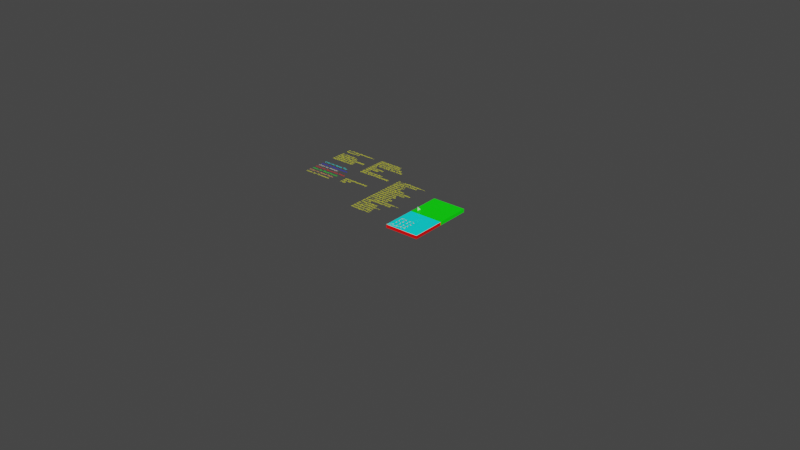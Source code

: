 # Source: DrillCycle.blend  (saved by Blender 3.4.6; exported with 4.5.12 LTS)
import bpy
from mathutils import Matrix  # noqa: F401  (used for matrix-valued properties, if any)

bpy.ops.wm.read_factory_settings(use_empty=True)
scene = bpy.context.scene
scene.name = 'Scene'

# ---- collections
col_collection_0_globals = bpy.data.collections.new('Collection 0 Globals'); scene.collection.children.link(col_collection_0_globals)
col_collection_out = bpy.data.collections.new('Collection Out'); col_collection_0_globals.children.link(col_collection_out)
col_collection_2 = bpy.data.collections.new('Collection 2'); scene.collection.children.link(col_collection_2)

# ---- materials (node trees are filled in below, after node groups)
mat_color4resultpaths = bpy.data.materials.new('Color4ResultPaths')
mat_color4resultpaths.use_transparent_shadow = False
mat_yellow = bpy.data.materials.new('Yellow')
mat_yellow.use_transparent_shadow = False
mat_color4parameters = bpy.data.materials.new('Color4Parameters')
mat_color4parameters.use_transparent_shadow = False
mat_color4pockets = bpy.data.materials.new('Color4Pockets')
mat_color4pockets.use_transparent_shadow = False
mat_color4resultbottom = bpy.data.materials.new('Color4ResultBottom')
mat_color4resultbottom.use_transparent_shadow = False
mat_color4resultsidewalls = bpy.data.materials.new('Color4ResultSideWalls')
mat_color4resultsidewalls.use_transparent_shadow = False
mat_color4resulttop = bpy.data.materials.new('Color4ResultTop')
mat_color4resulttop.use_transparent_shadow = False
mat_color4blank = bpy.data.materials.new('Color4Blank')
mat_color4blank.use_transparent_shadow = False

# ---- material node trees
mat_color4resultpaths.use_nodes = True; mat_color4resultpaths.node_tree.nodes.clear()
_N = mat_color4resultpaths.node_tree.nodes; _L = mat_color4resultpaths.node_tree.links
n0 = _N.new('ShaderNodeBsdfPrincipled'); n0.name = 'Principled BSDF'; n0.location = (10, 300)
n0.distribution = 'GGX'
n0.subsurface_method = 'BURLEY'
n0.inputs[0].default_value = (1.0, 0.453, 0.1303, 1.0)
n0.inputs[3].default_value = 1.45
n0.inputs[27].default_value = (0.0, 0.0, 0.0, 1.0)
n0.inputs[28].default_value = 1.0
n1 = _N.new('ShaderNodeOutputMaterial'); n1.name = 'Material Output'; n1.location = (300, 300)
_L.new(n0.outputs[0], n1.inputs[0])
n1.is_active_output = True
mat_yellow.use_nodes = True; mat_yellow.node_tree.nodes.clear()
_N = mat_yellow.node_tree.nodes; _L = mat_yellow.node_tree.links
n0 = _N.new('ShaderNodeOutputMaterial'); n0.name = 'Material Output'; n0.location = (300, 300)
n1 = _N.new('ShaderNodeBsdfPrincipled'); n1.name = 'Principled BSDF'; n1.location = (10, 300)
n1.distribution = 'GGX'
n1.subsurface_method = 'BURLEY'
n1.inputs[0].default_value = (1.0, 1.0, 0.0, 1.0)
n1.inputs[3].default_value = 1.45
n1.inputs[27].default_value = (0.0, 0.0, 0.0, 1.0)
n1.inputs[28].default_value = 1.0
_L.new(n1.outputs[0], n0.inputs[0])
n0.is_active_output = True
mat_color4parameters.use_nodes = True; mat_color4parameters.node_tree.nodes.clear()
_N = mat_color4parameters.node_tree.nodes; _L = mat_color4parameters.node_tree.links
n0 = _N.new('ShaderNodeBsdfPrincipled'); n0.name = 'Principled BSDF'; n0.location = (10, 300)
n0.distribution = 'GGX'
n0.subsurface_method = 'BURLEY'
n0.inputs[0].default_value = (1.0, 1.0, 0.009789, 1.0)
n0.inputs[3].default_value = 1.45
n0.inputs[27].default_value = (0.0, 0.0, 0.0, 1.0)
n0.inputs[28].default_value = 1.0
n1 = _N.new('ShaderNodeOutputMaterial'); n1.name = 'Material Output'; n1.location = (300, 300)
_L.new(n0.outputs[0], n1.inputs[0])
n1.is_active_output = True
mat_color4pockets.use_nodes = True; mat_color4pockets.node_tree.nodes.clear()
_N = mat_color4pockets.node_tree.nodes; _L = mat_color4pockets.node_tree.links
n0 = _N.new('ShaderNodeBsdfPrincipled'); n0.name = 'Principled BSDF'; n0.location = (10, 300)
n0.distribution = 'GGX'
n0.subsurface_method = 'BURLEY'
n0.inputs[3].default_value = 1.45
n0.inputs[27].default_value = (0.0, 0.0, 0.0, 1.0)
n0.inputs[28].default_value = 1.0
n1 = _N.new('ShaderNodeOutputMaterial'); n1.name = 'Material Output'; n1.location = (300, 300)
_L.new(n0.outputs[0], n1.inputs[0])
n1.is_active_output = True
mat_color4resultbottom.use_nodes = True; mat_color4resultbottom.node_tree.nodes.clear()
_N = mat_color4resultbottom.node_tree.nodes; _L = mat_color4resultbottom.node_tree.links
n0 = _N.new('ShaderNodeBsdfPrincipled'); n0.name = 'Principled BSDF'; n0.location = (10, 300)
n0.distribution = 'GGX'
n0.subsurface_method = 'BURLEY'
n0.inputs[0].default_value = (0.0, 0.0, 1.0, 1.0)
n0.inputs[3].default_value = 1.45
n0.inputs[27].default_value = (0.0, 0.0, 0.0, 1.0)
n0.inputs[28].default_value = 1.0
n1 = _N.new('ShaderNodeOutputMaterial'); n1.name = 'Material Output'; n1.location = (300, 300)
_L.new(n0.outputs[0], n1.inputs[0])
n1.is_active_output = True
mat_color4resultsidewalls.use_nodes = True; mat_color4resultsidewalls.node_tree.nodes.clear()
_N = mat_color4resultsidewalls.node_tree.nodes; _L = mat_color4resultsidewalls.node_tree.links
n0 = _N.new('ShaderNodeBsdfPrincipled'); n0.name = 'Principled BSDF'; n0.location = (10, 300)
n0.distribution = 'GGX'
n0.subsurface_method = 'BURLEY'
n0.inputs[0].default_value = (1.0, 0.0, 0.0, 1.0)
n0.inputs[3].default_value = 1.45
n0.inputs[27].default_value = (0.0, 0.0, 0.0, 1.0)
n0.inputs[28].default_value = 1.0
n1 = _N.new('ShaderNodeOutputMaterial'); n1.name = 'Material Output'; n1.location = (300, 300)
_L.new(n0.outputs[0], n1.inputs[0])
n1.is_active_output = True
mat_color4resulttop.use_nodes = True; mat_color4resulttop.node_tree.nodes.clear()
_N = mat_color4resulttop.node_tree.nodes; _L = mat_color4resulttop.node_tree.links
n0 = _N.new('ShaderNodeBsdfPrincipled'); n0.name = 'Principled BSDF'; n0.location = (10, 300)
n0.distribution = 'GGX'
n0.subsurface_method = 'BURLEY'
n0.inputs[0].default_value = (0.0, 1.0, 0.9929, 1.0)
n0.inputs[3].default_value = 1.45
n0.inputs[27].default_value = (0.0, 0.0, 0.0, 1.0)
n0.inputs[28].default_value = 1.0
n1 = _N.new('ShaderNodeOutputMaterial'); n1.name = 'Material Output'; n1.location = (300, 300)
_L.new(n0.outputs[0], n1.inputs[0])
n1.is_active_output = True
mat_color4blank.use_nodes = True; mat_color4blank.node_tree.nodes.clear()
_N = mat_color4blank.node_tree.nodes; _L = mat_color4blank.node_tree.links
n0 = _N.new('ShaderNodeBsdfPrincipled'); n0.name = 'Principled BSDF'; n0.location = (10, 300)
n0.distribution = 'GGX'
n0.subsurface_method = 'BURLEY'
n0.inputs[0].default_value = (0.0, 1.0, 0.0, 1.0)
n0.inputs[3].default_value = 1.45
n0.inputs[27].default_value = (0.0, 0.0, 0.0, 1.0)
n0.inputs[28].default_value = 1.0
n1 = _N.new('ShaderNodeOutputMaterial'); n1.name = 'Material Output'; n1.location = (300, 300)
_L.new(n0.outputs[0], n1.inputs[0])
n1.is_active_output = True

# ---- world
world_world = bpy.data.worlds.new('World'); scene.world = world_world
world_world.use_nodes = True; world_world.node_tree.nodes.clear()
_N = world_world.node_tree.nodes; _L = world_world.node_tree.links
n0 = _N.new('ShaderNodeOutputWorld'); n0.name = 'World Output'; n0.location = (300, 300)
n1 = _N.new('ShaderNodeBackground'); n1.name = 'Background'; n1.location = (10, 300)
n1.inputs[0].default_value = (0.05088, 0.05088, 0.05088, 1.0)
_L.new(n1.outputs[0], n0.inputs[0])
n0.is_active_output = True
world_world.color = (0.05088, 0.05088, 0.05088)
world_world.use_sun_shadow = False
world_world.sun_shadow_jitter_overblur = 0.0

# ---- meshes
me_cube_003 = bpy.data.meshes.new('Cube.003')
me_cube_003.from_pydata([(0.2032, 0.2032, 0.0), (0.2032, 0.0, 0.0), (1.27e-08, 0.2032, 0.0), (1.27e-08, 0.0, 0.0), (0.2032, 0.2032, -0.01905), (0.2032, 0.0, -0.01905), (1.27e-08, 0.2032, -0.01905), (1.27e-08, 0.0, -0.01905)], [], [(0, 2, 3, 1), (4, 5, 7, 6), (2, 6, 7, 3), (3, 7, 5, 1), (0, 4, 6, 2), (1, 5, 4, 0)])
_uv = me_cube_003.uv_layers.new(name='UVMap')
_uv.uv.foreach_set('vector', [0.625, 0.5, 0.875, 0.5, 0.875, 0.75, 0.625, 0.75, 0.625, 0.5, 0.625, 0.75, 0.875, 0.75, 0.875, 0.5, 0.875, 0.5, 0.875, 0.5, 0.875, 0.75, 0.875, 0.75, 0.875, 0.75, 0.875, 0.75, 0.625, 0.75, 0.625, 0.75, 0.625, 0.5, 0.625, 0.5, 0.875, 0.5, 0.875, 0.5, 0.625, 0.75, 0.625, 0.75, 0.625, 0.5, 0.625, 0.5])
me_cube_003.materials.append(mat_color4blank)
me_cube_003.use_remesh_preserve_volume = False
me_cube_003.use_remesh_preserve_attributes = False
me_cube_003.use_mirror_vertex_groups = False
me_cube_003.update()
me_test_mesh_013 = bpy.data.meshes.new('Test_Mesh.013')
me_test_mesh_013.from_pydata([(0.08287, 0.2032, 0.0), (0.07632, 0.2032, 0.0), (0.07192, 0.1868, 0.0), (0.08826, 0.0, 0.0), (0.1006, 0.0, 0.0), (0.07721, 0.1071, 0.0), (0.07876, 0.1086, 0.0), (0.04992, 0.1047, 0.0), (0.05227, 0.08215, 0.0), (0.05428, 0.1051, 0.0), (0.04761, 0.07749, 0.0), (0.05393, 0.101, 0.0), (0.05418, 0.104, 0.0), (0.05108, 0.1048, 0.0), (0.04255, 0.07643, 0.0), (0.04694, 0.07682, 0.0), (0.05378, 0.1005, 0.0), (0.05414, 0.1035, 0.0), (0.05189, 0.1046, 0.0), (0.05355, 0.1, 0.0), (0.04564, 0.08872, 0.0), (0.04234, 0.07641, 0.0), (0.05411, 0.1031, 0.0), (0.05239, 0.1043, 0.0), (0.05323, 0.09956, 0.0), (0.04683, 0.09316, 0.0), (0.05408, 0.1028, 0.0), (0.05284, 0.104, 0.0), (0.05284, 0.09917, 0.0), (0.04742, 0.09538, 0.0), (0.05405, 0.1025, 0.0), (0.05323, 0.1036, 0.0), (0.05239, 0.09885, 0.0), (0.04778, 0.0967, 0.0), (0.05402, 0.1022, 0.0), (0.05355, 0.1032, 0.0), (0.054, 0.1019, 0.0), (0.05378, 0.1027, 0.0), (0.05398, 0.1016, 0.0), (0.05393, 0.1022, 0.0), (0.05013, 0.0978, 0.0), (0.04851, 0.09942, 0.0), (0.05135, 0.1047, 0.0), (0.0508, 0.1048, 0.0), (0.04985, 0.09807, 0.0), (0.05189, 0.09862, 0.0), (0.04961, 0.09832, 0.0), (0.05135, 0.09847, 0.0), (0.04938, 0.09855, 0.0), (0.0508, 0.09843, 0.0), (0.04916, 0.09876, 0.0), (0.05025, 0.09847, 0.0), (0.04896, 0.09897, 0.0), (0.04971, 0.09862, 0.0), (0.05025, 0.1047, 0.0), (0.04991, 0.1046, 0.0), (0.04876, 0.09917, 0.0), (0.04921, 0.09885, 0.0), (0.06917, 0.09904, 0.0), (0.05013, 0.08, 0.0), (0.05538, 0.07755, 0.0), (0.08128, 0.07982, 0.0), (0.07968, 0.09812, 0.0), (0.05239, 0.07895, 0.0), (0.05449, 0.07748, 0.0), (0.05284, 0.07863, 0.0), (0.05404, 0.07744, 0.0), (0.05323, 0.07824, 0.0), (0.05381, 0.07742, 0.0), (0.05355, 0.07779, 0.0), (0.05373, 0.07741, 0.0), (0.05013, 0.08, 0.0), (0.04694, 0.07682, 0.0), (0.05048, 0.07984, 0.0), (0.04876, 0.07863, 0.0), (0.0508, 0.07969, 0.0), (0.04921, 0.07895, 0.0), (0.05109, 0.07955, 0.0), (0.04971, 0.07918, 0.0), (0.05137, 0.07942, 0.0), (0.05025, 0.07933, 0.0), (0.05163, 0.0793, 0.0), (0.0508, 0.07937, 0.0), (0.05189, 0.07918, 0.0), (0.05135, 0.07933, 0.0), (0.04796, 0.07784, 0.0), (0.04771, 0.07688, 0.0), (0.04817, 0.07804, 0.0), (0.04782, 0.07729, 0.0), (0.04837, 0.07824, 0.0), (0.04805, 0.07779, 0.0), (0.07416, 0.104, 0.0), (0.07887, 0.1073, 0.0), (0.07009, 0.09996, 0.0), (0.07565, 0.09847, 0.0), (0.07461, 0.1043, 0.0), (0.07896, 0.1064, 0.0), (0.07077, 0.1006, 0.0), (0.07511, 0.09862, 0.0), (0.07511, 0.1046, 0.0), (0.07902, 0.1056, 0.0), (0.0713, 0.1012, 0.0), (0.07461, 0.09885, 0.0), (0.07565, 0.1047, 0.0), (0.07908, 0.105, 0.0), (0.07173, 0.1016, 0.0), (0.07416, 0.09917, 0.0), (0.07908, 0.09817, 0.0), (0.07937, 0.1016, 0.0), (0.0762, 0.1048, 0.0), (0.07912, 0.1045, 0.0), (0.07209, 0.102, 0.0), (0.07377, 0.09956, 0.0), (0.07857, 0.09822, 0.0), (0.07933, 0.101, 0.0), (0.07675, 0.1047, 0.0), (0.07916, 0.1041, 0.0), (0.0724, 0.1023, 0.0), (0.07345, 0.1, 0.0), (0.07813, 0.09826, 0.0), (0.07918, 0.1005, 0.0), (0.07729, 0.1046, 0.0), (0.07919, 0.1037, 0.0), (0.07267, 0.1025, 0.0), (0.07322, 0.1005, 0.0), (0.07774, 0.09829, 0.0), (0.07895, 0.1, 0.0), (0.07779, 0.1043, 0.0), (0.07922, 0.1033, 0.0), (0.07292, 0.1028, 0.0), (0.07307, 0.101, 0.0), (0.07739, 0.09832, 0.0), (0.07863, 0.09956, 0.0), (0.07824, 0.104, 0.0), (0.07925, 0.103, 0.0), (0.07315, 0.103, 0.0), (0.07303, 0.1016, 0.0), (0.07707, 0.09835, 0.0), (0.07824, 0.09917, 0.0), (0.07863, 0.1036, 0.0), (0.07928, 0.1027, 0.0), (0.07336, 0.1032, 0.0), (0.07307, 0.1022, 0.0), (0.07677, 0.09838, 0.0), (0.07779, 0.09885, 0.0), (0.07895, 0.1032, 0.0), (0.0793, 0.1024, 0.0), (0.07357, 0.1034, 0.0), (0.07322, 0.1027, 0.0), (0.07648, 0.0984, 0.0), (0.07729, 0.09862, 0.0), (0.07918, 0.1027, 0.0), (0.07933, 0.1022, 0.0), (0.07377, 0.1036, 0.0), (0.07345, 0.1032, 0.0), (0.0762, 0.09843, 0.0), (0.07675, 0.09847, 0.0), (0.05824, 0.03067, 0.0), (0.06701, 0.04318, 0.0), (0.03569, 0.05157, 0.0), (0.02791, 0.02254, 0.0), (0.05717, 0.02913, 0.0), (0.05025, 0.02853, 0.0), (0.05643, 0.02808, 0.0), (0.0508, 0.02857, 0.0), (0.05589, 0.02731, 0.0), (0.05135, 0.02853, 0.0), (0.05547, 0.02671, 0.0), (0.05189, 0.02838, 0.0), (0.05513, 0.02623, 0.0), (0.05239, 0.02815, 0.0), (0.05485, 0.02582, 0.0), (0.05284, 0.02783, 0.0), (0.05461, 0.02548, 0.0), (0.05323, 0.02744, 0.0), (0.04317, 0.009141, 0.0), (0.04822, 0.02798, 0.0), (0.02187, 0.0, 0.0), (0.03677, 0.0, 0.0), (0.0544, 0.02517, 0.0), (0.05355, 0.02699, 0.0), (0.04782, 0.02649, 0.0), (0.04856, 0.02807, 0.0), (0.04805, 0.02699, 0.0), (0.04887, 0.02816, 0.0), (0.04837, 0.02744, 0.0), (0.04916, 0.02824, 0.0), (0.04876, 0.02783, 0.0), (0.04944, 0.02831, 0.0), (0.04921, 0.02815, 0.0), (0.04971, 0.02838, 0.0), (0.04706, 0.02366, 0.0), (0.05179, 0.02145, 0.0), (0.04717, 0.02408, 0.0), (0.04921, 0.02265, 0.0), (0.04727, 0.02445, 0.0), (0.04876, 0.02297, 0.0), (0.05389, 0.02446, 0.0), (0.05402, 0.02597, 0.0), (0.04736, 0.02479, 0.0), (0.04837, 0.02336, 0.0), (0.05378, 0.02429, 0.0), (0.05393, 0.02485, 0.0), (0.04745, 0.02511, 0.0), (0.04805, 0.02381, 0.0), (0.05376, 0.02427, 0.0), (0.05378, 0.02431, 0.0), (0.04753, 0.0254, 0.0), (0.04782, 0.02431, 0.0), (0.0476, 0.02568, 0.0), (0.04767, 0.02485, 0.0), (0.05147, 0.0216, 0.0), (0.05287, 0.023, 0.0), (0.04767, 0.02595, 0.0), (0.04763, 0.0254, 0.0), (0.05112, 0.02176, 0.0), (0.05284, 0.02297, 0.0), (0.0508, 0.02191, 0.0), (0.05239, 0.02265, 0.0), (0.05051, 0.02205, 0.0), (0.05189, 0.02242, 0.0), (0.054, 0.02568, 0.0), (0.05378, 0.02649, 0.0), (0.05023, 0.02218, 0.0), (0.05135, 0.02227, 0.0), (0.05398, 0.0254, 0.0), (0.05393, 0.02595, 0.0), (0.04997, 0.0223, 0.0), (0.0508, 0.02222, 0.0), (0.04971, 0.02242, 0.0), (0.05025, 0.02227, 0.0), (0.04159, 0.04999, 0.0), (0.08001, 0.06791, 0.0), (0.07296, 0.07496, 0.0), (0.04121, 0.07219, 0.0), (0.04332, 0.0508, 0.0), (0.04971, 0.04782, 0.0), (0.04971, 0.05378, 0.0), (0.08014, 0.06193, 0.0), (0.08254, 0.06537, 0.0), (0.08254, 0.06538, 0.0), (0.0445, 0.05135, 0.0), (0.04921, 0.04805, 0.0), (0.05025, 0.05393, 0.0), (0.07611, 0.05619, 0.0), (0.04537, 0.05176, 0.0), (0.04876, 0.04837, 0.0), (0.05428, 0.05428, 0.0), (0.05362, 0.04677, 0.0), (0.05423, 0.05368, 0.0), (0.0508, 0.05398, 0.0), (0.04605, 0.05207, 0.0), (0.04837, 0.04876, 0.0), (0.05393, 0.05025, 0.0), (0.05304, 0.04693, 0.0), (0.05418, 0.05317, 0.0), (0.05135, 0.05393, 0.0), (0.0466, 0.05233, 0.0), (0.04805, 0.04921, 0.0), (0.05378, 0.04971, 0.0), (0.05254, 0.04706, 0.0), (0.05414, 0.05273, 0.0), (0.05189, 0.05378, 0.0), (0.04706, 0.05254, 0.0), (0.04782, 0.04971, 0.0), (0.05355, 0.04921, 0.0), (0.05212, 0.04717, 0.0), (0.05411, 0.05234, 0.0), (0.05239, 0.05355, 0.0), (0.04746, 0.05273, 0.0), (0.04767, 0.05025, 0.0), (0.05323, 0.04876, 0.0), (0.05175, 0.04727, 0.0), (0.05408, 0.05199, 0.0), (0.05284, 0.05323, 0.0), (0.04781, 0.05289, 0.0), (0.04763, 0.0508, 0.0), (0.05284, 0.04837, 0.0), (0.05141, 0.04736, 0.0), (0.05405, 0.05167, 0.0), (0.05323, 0.05284, 0.0), (0.04813, 0.05304, 0.0), (0.04767, 0.05135, 0.0), (0.05239, 0.04805, 0.0), (0.05109, 0.04745, 0.0), (0.05402, 0.05137, 0.0), (0.05355, 0.05239, 0.0), (0.04842, 0.05318, 0.0), (0.04782, 0.05189, 0.0), (0.05189, 0.04782, 0.0), (0.0508, 0.04753, 0.0), (0.054, 0.05108, 0.0), (0.05378, 0.05189, 0.0), (0.0487, 0.05331, 0.0), (0.04805, 0.05239, 0.0), (0.05135, 0.04767, 0.0), (0.05052, 0.0476, 0.0), (0.05398, 0.0508, 0.0), (0.05393, 0.05135, 0.0), (0.04896, 0.05343, 0.0), (0.04837, 0.05284, 0.0), (0.0508, 0.04763, 0.0), (0.05025, 0.04767, 0.0), (0.04921, 0.05355, 0.0), (0.04876, 0.05323, 0.0), (0.08569, 0.02941, 0.0), (0.08404, 0.04831, 0.0), (0.06972, 0.04706, 0.0), (0.05551, 0.02676, 0.0), (0.08741, 0.009713, 0.0), (0.06917, 0.02796, 0.0), (0.04245, 0.0, 0.0), (0.07876, 0.01837, 0.0), (0.07968, 0.02888, 0.0), (0.07963, 0.02828, 0.0), (0.0762, 0.02857, 0.0), (0.07377, 0.02336, 0.0), (0.07047, 0.02807, 0.0), (0.07784, 0.01929, 0.0), (0.07933, 0.02485, 0.0), (0.07958, 0.02777, 0.0), (0.07675, 0.02853, 0.0), (0.07345, 0.02381, 0.0), (0.07142, 0.02816, 0.0), (0.07716, 0.01997, 0.0), (0.07918, 0.02431, 0.0), (0.07954, 0.02733, 0.0), (0.07729, 0.02838, 0.0), (0.07322, 0.02431, 0.0), (0.07217, 0.02822, 0.0), (0.07663, 0.0205, 0.0), (0.07895, 0.02381, 0.0), (0.07951, 0.02694, 0.0), (0.07779, 0.02815, 0.0), (0.07307, 0.02485, 0.0), (0.07277, 0.02828, 0.0), (0.0762, 0.02093, 0.0), (0.07863, 0.02336, 0.0), (0.07948, 0.02659, 0.0), (0.07824, 0.02783, 0.0), (0.07303, 0.0254, 0.0), (0.07328, 0.02832, 0.0), (0.07584, 0.02129, 0.0), (0.07824, 0.02297, 0.0), (0.07945, 0.02627, 0.0), (0.07863, 0.02744, 0.0), (0.07307, 0.02595, 0.0), (0.07372, 0.02836, 0.0), (0.07553, 0.0216, 0.0), (0.07779, 0.02265, 0.0), (0.07942, 0.02597, 0.0), (0.07895, 0.02699, 0.0), (0.07322, 0.02649, 0.0), (0.07411, 0.02839, 0.0), (0.07525, 0.02187, 0.0), (0.07729, 0.02242, 0.0), (0.0794, 0.02568, 0.0), (0.07918, 0.02649, 0.0), (0.07345, 0.02699, 0.0), (0.07446, 0.02842, 0.0), (0.07501, 0.02212, 0.0), (0.07675, 0.02227, 0.0), (0.07937, 0.0254, 0.0), (0.07933, 0.02595, 0.0), (0.07377, 0.02744, 0.0), (0.07478, 0.02845, 0.0), (0.07478, 0.02235, 0.0), (0.0762, 0.02222, 0.0), (0.07416, 0.02783, 0.0), (0.07508, 0.02848, 0.0), (0.07456, 0.02256, 0.0), (0.07565, 0.02227, 0.0), (0.07461, 0.02815, 0.0), (0.07537, 0.0285, 0.0), (0.07436, 0.02277, 0.0), (0.07511, 0.02242, 0.0), (0.07511, 0.02838, 0.0), (0.07565, 0.02853, 0.0), (0.07416, 0.02297, 0.0), (0.07461, 0.02265, 0.0), (0.05355, 0.02381, 0.0), (0.03688, 0.0, 0.0), (0.05323, 0.02336, 0.0), (0.07963, 0.04792, 0.0), (0.07859, 0.05973, 0.0), (0.07876, 0.05783, 0.0), (0.07377, 0.05284, 0.0), (0.0762, 0.04763, 0.0), (0.07047, 0.04813, 0.0), (0.07887, 0.05653, 0.0), (0.07416, 0.05323, 0.0), (0.07565, 0.04767, 0.0), (0.07102, 0.04891, 0.0), (0.07896, 0.05558, 0.0), (0.07461, 0.05355, 0.0), (0.07511, 0.04782, 0.0), (0.07145, 0.04953, 0.0), (0.07902, 0.05483, 0.0), (0.07511, 0.05378, 0.0), (0.07461, 0.04805, 0.0), (0.07179, 0.05002, 0.0), (0.07908, 0.05423, 0.0), (0.07565, 0.05393, 0.0), (0.07416, 0.04837, 0.0), (0.07209, 0.05044, 0.0), (0.07912, 0.04788, 0.0), (0.07937, 0.0508, 0.0), (0.07912, 0.05372, 0.0), (0.0762, 0.05398, 0.0), (0.07377, 0.04876, 0.0), (0.07234, 0.0508, 0.0), (0.07868, 0.04784, 0.0), (0.07933, 0.05025, 0.0), (0.07916, 0.05328, 0.0), (0.07675, 0.05393, 0.0), (0.07345, 0.04921, 0.0), (0.07256, 0.05112, 0.0), (0.07829, 0.04781, 0.0), (0.07918, 0.04971, 0.0), (0.07919, 0.05289, 0.0), (0.07729, 0.05378, 0.0), (0.07322, 0.04971, 0.0), (0.07276, 0.05141, 0.0), (0.07794, 0.04778, 0.0), (0.07895, 0.04921, 0.0), (0.07922, 0.05254, 0.0), (0.07779, 0.05355, 0.0), (0.07307, 0.05025, 0.0), (0.07295, 0.05167, 0.0), (0.07762, 0.04775, 0.0), (0.07863, 0.04876, 0.0), (0.07925, 0.05222, 0.0), (0.07824, 0.05323, 0.0), (0.07303, 0.0508, 0.0), (0.07312, 0.05192, 0.0), (0.07732, 0.04772, 0.0), (0.07824, 0.04837, 0.0), (0.07928, 0.05192, 0.0), (0.07863, 0.05284, 0.0), (0.07307, 0.05135, 0.0), (0.07329, 0.05216, 0.0), (0.07703, 0.0477, 0.0), (0.07779, 0.04805, 0.0), (0.0793, 0.05163, 0.0), (0.07895, 0.05239, 0.0), (0.07322, 0.05189, 0.0), (0.07345, 0.05239, 0.0), (0.07675, 0.04767, 0.0), (0.07729, 0.04782, 0.0), (0.07933, 0.05135, 0.0), (0.07918, 0.05189, 0.0), (0.05423, 0.07332, 0.0), (0.06917, 0.07876, 0.0), (0.05387, 0.07742, 0.0), (0.0508, 0.07303, 0.0), (0.04165, 0.07383, 0.0), (0.05025, 0.07307, 0.0), (0.04204, 0.07527, 0.0), (0.04971, 0.07322, 0.0), (0.04278, 0.07645, 0.0), (0.04921, 0.07345, 0.0), (0.04469, 0.07662, 0.0), (0.04876, 0.07377, 0.0), (0.04581, 0.07672, 0.0), (0.05372, 0.07328, 0.0), (0.05398, 0.0762, 0.0), (0.04837, 0.07416, 0.0), (0.04653, 0.07678, 0.0), (0.05328, 0.07324, 0.0), (0.05393, 0.07565, 0.0), (0.04805, 0.07461, 0.0), (0.04702, 0.07682, 0.0), (0.05289, 0.07321, 0.0), (0.05378, 0.07511, 0.0), (0.04782, 0.07511, 0.0), (0.04735, 0.07685, 0.0), (0.05254, 0.07318, 0.0), (0.05355, 0.07461, 0.0), (0.04767, 0.07565, 0.0), (0.04757, 0.07687, 0.0), (0.05222, 0.07315, 0.0), (0.05323, 0.07416, 0.0), (0.04763, 0.0762, 0.0), (0.04768, 0.07688, 0.0), (0.05192, 0.07312, 0.0), (0.05284, 0.07377, 0.0), (0.04767, 0.07675, 0.0), (0.05163, 0.0731, 0.0), (0.05239, 0.07345, 0.0), (0.0539, 0.07703, 0.0), (0.05135, 0.07307, 0.0), (0.05189, 0.07322, 0.0), (0.05393, 0.07675, 0.0), (0.05378, 0.07729, 0.0), (0.07876, 0.06917, 0.0), (0.07968, 0.07968, 0.0), (0.07963, 0.07908, 0.0), (0.0762, 0.07937, 0.0), (0.07377, 0.07416, 0.0), (0.07047, 0.07887, 0.0), (0.07784, 0.07009, 0.0), (0.07933, 0.07565, 0.0), (0.07345, 0.07461, 0.0), (0.07142, 0.07896, 0.0), (0.07716, 0.07077, 0.0), (0.07918, 0.07511, 0.0), (0.07663, 0.0713, 0.0), (0.07895, 0.07461, 0.0), (0.0762, 0.07173, 0.0), (0.07863, 0.07416, 0.0), (0.07584, 0.07209, 0.0), (0.07824, 0.07377, 0.0), (0.07553, 0.0724, 0.0), (0.07779, 0.07345, 0.0), (0.07525, 0.07267, 0.0), (0.07729, 0.07322, 0.0), (0.07501, 0.07292, 0.0), (0.07675, 0.07307, 0.0), (0.07478, 0.07315, 0.0), (0.0762, 0.07303, 0.0), (0.07456, 0.07336, 0.0), (0.07565, 0.07307, 0.0), (0.07436, 0.07357, 0.0), (0.07511, 0.07322, 0.0), (0.07416, 0.07377, 0.0), (0.07461, 0.07345, 0.0), (0.07958, 0.07857, 0.0), (0.07675, 0.07933, 0.0), (0.07954, 0.07813, 0.0), (0.07729, 0.07918, 0.0), (0.07322, 0.07511, 0.0), (0.07217, 0.07902, 0.0), (0.07951, 0.07774, 0.0), (0.07779, 0.07895, 0.0), (0.07307, 0.07565, 0.0), (0.07277, 0.07908, 0.0), (0.07948, 0.07739, 0.0), (0.07824, 0.07863, 0.0), (0.07303, 0.0762, 0.0), (0.07328, 0.07912, 0.0), (0.07945, 0.07707, 0.0), (0.07863, 0.07824, 0.0), (0.07307, 0.07675, 0.0), (0.07372, 0.07916, 0.0), (0.07942, 0.07677, 0.0), (0.07895, 0.07779, 0.0), (0.07322, 0.07729, 0.0), (0.07411, 0.07919, 0.0), (0.0794, 0.07648, 0.0), (0.07918, 0.07729, 0.0), (0.07345, 0.07779, 0.0), (0.07446, 0.07922, 0.0), (0.07937, 0.0762, 0.0), (0.07933, 0.07675, 0.0), (0.07377, 0.07824, 0.0), (0.07478, 0.07925, 0.0), (0.07416, 0.07863, 0.0), (0.07508, 0.07928, 0.0), (0.07461, 0.07895, 0.0), (0.07537, 0.0793, 0.0), (0.07511, 0.07918, 0.0), (0.07565, 0.07933, 0.0), (0.1368, 0.0889, 0.0), (0.09182, 0.1009, 0.0), (0.09388, 0.0774, 0.0), (0.09239, 0.1008, 0.0), (0.2032, 0.1525, 0.0), (0.2032, 0.2032, 0.0), (0.09412, 0.1016, 0.0), (0.1005, 0.09862, 0.0), (0.1005, 0.1046, 0.0), (0.2032, 0.1321, 0.0), (0.0953, 0.1022, 0.0), (0.1, 0.09885, 0.0), (0.101, 0.1047, 0.0), (0.1834, 0.1119, 0.0), (0.2032, 0.1258, 0.0), (0.09617, 0.1026, 0.0), (0.09956, 0.09917, 0.0), (0.1051, 0.1051, 0.0), (0.1044, 0.09757, 0.0), (0.159, 0.09485, 0.0), (0.105, 0.1045, 0.0), (0.1016, 0.1048, 0.0), (0.09685, 0.1029, 0.0), (0.09917, 0.09956, 0.0), (0.1047, 0.101, 0.0), (0.1038, 0.09773, 0.0), (0.105, 0.104, 0.0), (0.1022, 0.1047, 0.0), (0.0974, 0.1031, 0.0), (0.09885, 0.1, 0.0), (0.1046, 0.1005, 0.0), (0.1033, 0.09786, 0.0), (0.1049, 0.1035, 0.0), (0.1027, 0.1046, 0.0), (0.09786, 0.1033, 0.0), (0.09862, 0.1005, 0.0), (0.1043, 0.1, 0.0), (0.1029, 0.09797, 0.0), (0.1049, 0.1031, 0.0), (0.1032, 0.1043, 0.0), (0.09826, 0.1035, 0.0), (0.09847, 0.101, 0.0), (0.104, 0.09956, 0.0), (0.1025, 0.09807, 0.0), (0.1049, 0.1028, 0.0), (0.1036, 0.104, 0.0), (0.09861, 0.1037, 0.0), (0.09843, 0.1016, 0.0), (0.1036, 0.09917, 0.0), (0.1022, 0.09816, 0.0), (0.1049, 0.1025, 0.0), (0.104, 0.1036, 0.0), (0.09893, 0.1038, 0.0), (0.09847, 0.1022, 0.0), (0.1032, 0.09885, 0.0), (0.1019, 0.09825, 0.0), (0.1048, 0.1022, 0.0), (0.1043, 0.1032, 0.0), (0.09922, 0.104, 0.0), (0.09862, 0.1027, 0.0), (0.1027, 0.09862, 0.0), (0.1016, 0.09833, 0.0), (0.1048, 0.1019, 0.0), (0.1046, 0.1027, 0.0), (0.0995, 0.1041, 0.0), (0.09885, 0.1032, 0.0), (0.1022, 0.09847, 0.0), (0.1013, 0.0984, 0.0), (0.1048, 0.1016, 0.0), (0.1047, 0.1022, 0.0), (0.09976, 0.1042, 0.0), (0.09917, 0.1036, 0.0), (0.1016, 0.09843, 0.0), (0.101, 0.09847, 0.0), (0.1, 0.1043, 0.0), (0.09956, 0.104, 0.0), (0.1142, 0.0635, 0.0), (0.09423, 0.0775, 0.0), (0.0962, 0.05088, 0.0), (0.1419, 0.0829, 0.0), (0.101, 0.07933, 0.0), (0.09956, 0.07377, 0.0), (0.09549, 0.07784, 0.0), (0.1043, 0.07047, 0.0), (0.1051, 0.07968, 0.0), (0.105, 0.07908, 0.0), (0.1016, 0.07937, 0.0), (0.09917, 0.07416, 0.0), (0.09642, 0.07809, 0.0), (0.1035, 0.07102, 0.0), (0.1047, 0.07565, 0.0), (0.105, 0.07857, 0.0), (0.1022, 0.07933, 0.0), (0.09885, 0.07461, 0.0), (0.09714, 0.07828, 0.0), (0.1029, 0.07145, 0.0), (0.1046, 0.07511, 0.0), (0.1049, 0.07813, 0.0), (0.1027, 0.07918, 0.0), (0.09862, 0.07511, 0.0), (0.09773, 0.07844, 0.0), (0.1024, 0.07179, 0.0), (0.1043, 0.07461, 0.0), (0.1049, 0.07774, 0.0), (0.1032, 0.07895, 0.0), (0.09847, 0.07565, 0.0), (0.09822, 0.07857, 0.0), (0.102, 0.07209, 0.0), (0.104, 0.07416, 0.0), (0.1049, 0.07739, 0.0), (0.1036, 0.07863, 0.0), (0.09843, 0.0762, 0.0), (0.09864, 0.07868, 0.0), (0.1016, 0.07234, 0.0), (0.1036, 0.07377, 0.0), (0.1049, 0.07707, 0.0), (0.104, 0.07824, 0.0), (0.09847, 0.07675, 0.0), (0.09902, 0.07878, 0.0), (0.1013, 0.07256, 0.0), (0.1032, 0.07345, 0.0), (0.1048, 0.07677, 0.0), (0.1043, 0.07779, 0.0), (0.09862, 0.07729, 0.0), (0.09936, 0.07887, 0.0), (0.101, 0.07276, 0.0), (0.1027, 0.07322, 0.0), (0.1048, 0.07648, 0.0), (0.1046, 0.07729, 0.0), (0.09885, 0.07779, 0.0), (0.09967, 0.07896, 0.0), (0.1007, 0.07295, 0.0), (0.1022, 0.07307, 0.0), (0.1048, 0.0762, 0.0), (0.1047, 0.07675, 0.0), (0.09917, 0.07824, 0.0), (0.09996, 0.07904, 0.0), (0.1005, 0.07312, 0.0), (0.1016, 0.07303, 0.0), (0.09956, 0.07863, 0.0), (0.1002, 0.07911, 0.0), (0.1002, 0.07329, 0.0), (0.101, 0.07307, 0.0), (0.1, 0.07895, 0.0), (0.1005, 0.07918, 0.0), (0.1, 0.07345, 0.0), (0.1005, 0.07322, 0.0), (0.2032, 0.1225, 0.0), (0.09904, 0.01837, 0.0), (0.2032, 0.0, 0.0), (0.1061, 0.0254, 0.0), (0.1226, 0.0419, 0.0), (0.09637, 0.04893, 0.0), (0.09769, 0.03378, 0.0), (0.09904, 0.03243, 0.0), (0.09843, 0.0254, 0.0), (0.1036, 0.02297, 0.0), (0.09893, 0.01967, 0.0), (0.1057, 0.02504, 0.0), (0.104, 0.02744, 0.0), (0.09996, 0.03151, 0.0), (0.09847, 0.02595, 0.0), (0.1032, 0.02265, 0.0), (0.09884, 0.02062, 0.0), (0.1054, 0.02473, 0.0), (0.1043, 0.02699, 0.0), (0.1006, 0.03083, 0.0), (0.09862, 0.02649, 0.0), (0.1027, 0.02242, 0.0), (0.09878, 0.02137, 0.0), (0.1051, 0.02445, 0.0), (0.1046, 0.02649, 0.0), (0.1012, 0.0303, 0.0), (0.09885, 0.02699, 0.0), (0.1022, 0.02227, 0.0), (0.09872, 0.02197, 0.0), (0.1049, 0.02421, 0.0), (0.1047, 0.02595, 0.0), (0.1016, 0.02987, 0.0), (0.09917, 0.02744, 0.0), (0.1016, 0.02222, 0.0), (0.09868, 0.02248, 0.0), (0.102, 0.02951, 0.0), (0.09956, 0.02783, 0.0), (0.101, 0.02227, 0.0), (0.09864, 0.02292, 0.0), (0.1023, 0.0292, 0.0), (0.1, 0.02815, 0.0), (0.1005, 0.02242, 0.0), (0.09861, 0.02331, 0.0), (0.1025, 0.02893, 0.0), (0.1005, 0.02838, 0.0), (0.1, 0.02265, 0.0), (0.09858, 0.02366, 0.0), (0.1028, 0.02868, 0.0), (0.101, 0.02853, 0.0), (0.09956, 0.02297, 0.0), (0.09855, 0.02398, 0.0), (0.1047, 0.02398, 0.0), (0.1048, 0.0254, 0.0), (0.103, 0.02845, 0.0), (0.1016, 0.02857, 0.0), (0.09917, 0.02336, 0.0), (0.09852, 0.02428, 0.0), (0.1044, 0.02376, 0.0), (0.1047, 0.02485, 0.0), (0.1032, 0.02824, 0.0), (0.1022, 0.02853, 0.0), (0.09885, 0.02381, 0.0), (0.0985, 0.02457, 0.0), (0.1042, 0.02356, 0.0), (0.1046, 0.02431, 0.0), (0.1034, 0.02803, 0.0), (0.1027, 0.02838, 0.0), (0.09862, 0.02431, 0.0), (0.09847, 0.02485, 0.0), (0.104, 0.02336, 0.0), (0.1043, 0.02381, 0.0), (0.1036, 0.02783, 0.0), (0.1032, 0.02815, 0.0), (0.1641, 0.08344, 0.0), (0.1, 0.05355, 0.0), (0.1005, 0.04782, 0.0), (0.09629, 0.04979, 0.0), (0.1469, 0.06621, 0.0), (0.1005, 0.05378, 0.0), (0.1, 0.04805, 0.0), (0.09621, 0.05071, 0.0), (0.09956, 0.04837, 0.0), (0.0967, 0.05123, 0.0), (0.09917, 0.04876, 0.0), (0.09719, 0.05158, 0.0), (0.1038, 0.04693, 0.0), (0.1061, 0.05527, 0.0), (0.09885, 0.04921, 0.0), (0.09761, 0.05187, 0.0), (0.1033, 0.04706, 0.0), (0.1046, 0.04971, 0.0), (0.1029, 0.04717, 0.0), (0.1043, 0.04921, 0.0), (0.1025, 0.04727, 0.0), (0.104, 0.04876, 0.0), (0.1022, 0.04736, 0.0), (0.1036, 0.04837, 0.0), (0.1019, 0.04745, 0.0), (0.1032, 0.04805, 0.0), (0.1016, 0.04753, 0.0), (0.1027, 0.04782, 0.0), (0.1013, 0.0476, 0.0), (0.1022, 0.04767, 0.0), (0.101, 0.04767, 0.0), (0.1016, 0.04763, 0.0), (0.1058, 0.05434, 0.0), (0.101, 0.05393, 0.0), (0.1047, 0.05025, 0.0), (0.1051, 0.05428, 0.0), (0.105, 0.05368, 0.0), (0.1016, 0.05398, 0.0), (0.105, 0.05317, 0.0), (0.1022, 0.05393, 0.0), (0.1049, 0.05273, 0.0), (0.1027, 0.05378, 0.0), (0.09862, 0.04971, 0.0), (0.09797, 0.05212, 0.0), (0.1049, 0.05234, 0.0), (0.1032, 0.05355, 0.0), (0.09847, 0.05025, 0.0), (0.09829, 0.05234, 0.0), (0.1049, 0.05199, 0.0), (0.1036, 0.05323, 0.0), (0.09843, 0.0508, 0.0), (0.09858, 0.05254, 0.0), (0.1049, 0.05167, 0.0), (0.104, 0.05284, 0.0), (0.09847, 0.05135, 0.0), (0.09884, 0.05273, 0.0), (0.1048, 0.05137, 0.0), (0.1043, 0.05239, 0.0), (0.09862, 0.05189, 0.0), (0.09909, 0.0529, 0.0), (0.1048, 0.05108, 0.0), (0.1046, 0.05189, 0.0), (0.09885, 0.05239, 0.0), (0.09933, 0.05307, 0.0), (0.1048, 0.0508, 0.0), (0.1047, 0.05135, 0.0), (0.09917, 0.05284, 0.0), (0.09956, 0.05323, 0.0), (0.03111, 0.2032, 0.0), (1.27e-08, 0.2032, 0.0), (1.27e-08, 0.0, 0.0), (0.01334, 0.0, 0.0), (0.03721, 0.05724, 0.0), (0.04251, 0.1054, 0.0), (0.01795, 0.05274, 0.0), (0.01789, 0.05206, 0.0), (0.02927, 0.02764, 0.0), (0.03302, 0.04161, 0.0), (0.01803, 0.0521, 0.0), (0.01606, 0.03118, 0.0), (0.03659, 0.05495, 0.0), (0.02485, 0.05393, 0.0), (0.02336, 0.04837, 0.0), (0.01929, 0.05244, 0.0), (0.02807, 0.04507, 0.0), (0.02888, 0.05428, 0.0), (0.02883, 0.05368, 0.0), (0.0254, 0.05398, 0.0), (0.02297, 0.04876, 0.0), (0.02022, 0.05269, 0.0), (0.02729, 0.04562, 0.0), (0.02853, 0.05025, 0.0), (0.02878, 0.05317, 0.0), (0.02595, 0.05393, 0.0), (0.02265, 0.04921, 0.0), (0.02094, 0.05288, 0.0), (0.02667, 0.04605, 0.0), (0.02838, 0.04971, 0.0), (0.02874, 0.05273, 0.0), (0.02649, 0.05378, 0.0), (0.02242, 0.04971, 0.0), (0.02153, 0.05304, 0.0), (0.02618, 0.04639, 0.0), (0.02815, 0.04921, 0.0), (0.02871, 0.05234, 0.0), (0.02699, 0.05355, 0.0), (0.02227, 0.05025, 0.0), (0.02202, 0.05317, 0.0), (0.02576, 0.04669, 0.0), (0.02783, 0.04876, 0.0), (0.02868, 0.05199, 0.0), (0.02744, 0.05323, 0.0), (0.02222, 0.0508, 0.0), (0.02244, 0.05328, 0.0), (0.0254, 0.04694, 0.0), (0.02744, 0.04837, 0.0), (0.02865, 0.05167, 0.0), (0.02783, 0.05284, 0.0), (0.02227, 0.05135, 0.0), (0.02282, 0.05338, 0.0), (0.02508, 0.04716, 0.0), (0.02699, 0.04805, 0.0), (0.02862, 0.05137, 0.0), (0.02815, 0.05239, 0.0), (0.02242, 0.05189, 0.0), (0.02316, 0.05347, 0.0), (0.02479, 0.04736, 0.0), (0.02649, 0.04782, 0.0), (0.0286, 0.05108, 0.0), (0.02838, 0.05189, 0.0), (0.02265, 0.05239, 0.0), (0.02347, 0.05356, 0.0), (0.02453, 0.04755, 0.0), (0.02595, 0.04767, 0.0), (0.02857, 0.0508, 0.0), (0.02853, 0.05135, 0.0), (0.02297, 0.05284, 0.0), (0.02376, 0.05364, 0.0), (0.02428, 0.04772, 0.0), (0.0254, 0.04763, 0.0), (0.02336, 0.05323, 0.0), (0.02404, 0.05371, 0.0), (0.02404, 0.04789, 0.0), (0.02485, 0.04767, 0.0), (0.02381, 0.05355, 0.0), (0.02431, 0.05378, 0.0), (0.02381, 0.04805, 0.0), (0.02431, 0.04782, 0.0), (0.02621, 0.01619, 0.0), (0.01967, 0.03021, 0.0), (0.0254, 0.01792, 0.0), (0.02838, 0.02431, 0.0), (0.02914, 0.02714, 0.0), (0.02649, 0.02838, 0.0), (0.02242, 0.02431, 0.0), (0.02093, 0.02987, 0.0), (0.02485, 0.0191, 0.0), (0.02815, 0.02381, 0.0), (0.02903, 0.02672, 0.0), (0.02699, 0.02815, 0.0), (0.02227, 0.02485, 0.0), (0.02186, 0.02962, 0.0), (0.02444, 0.01997, 0.0), (0.02783, 0.02336, 0.0), (0.02893, 0.02635, 0.0), (0.02744, 0.02783, 0.0), (0.02222, 0.0254, 0.0), (0.02258, 0.02943, 0.0), (0.02413, 0.02065, 0.0), (0.02744, 0.02297, 0.0), (0.02884, 0.02601, 0.0), (0.02783, 0.02744, 0.0), (0.02227, 0.02595, 0.0), (0.02316, 0.02927, 0.0), (0.02387, 0.0212, 0.0), (0.02699, 0.02265, 0.0), (0.02875, 0.02569, 0.0), (0.02815, 0.02699, 0.0), (0.02242, 0.02649, 0.0), (0.02366, 0.02914, 0.0), (0.02366, 0.02166, 0.0), (0.02649, 0.02242, 0.0), (0.02867, 0.0254, 0.0), (0.02838, 0.02649, 0.0), (0.02265, 0.02699, 0.0), (0.02408, 0.02903, 0.0), (0.02347, 0.02206, 0.0), (0.02595, 0.02227, 0.0), (0.0286, 0.02512, 0.0), (0.02853, 0.02595, 0.0), (0.02297, 0.02744, 0.0), (0.02445, 0.02893, 0.0), (0.02331, 0.02241, 0.0), (0.0254, 0.02222, 0.0), (0.02336, 0.02783, 0.0), (0.02479, 0.02884, 0.0), (0.02316, 0.02273, 0.0), (0.02485, 0.02227, 0.0), (0.02381, 0.02815, 0.0), (0.02511, 0.02875, 0.0), (0.02302, 0.02302, 0.0), (0.02431, 0.02242, 0.0), (0.02431, 0.02838, 0.0), (0.0254, 0.02867, 0.0), (0.02289, 0.0233, 0.0), (0.02381, 0.02265, 0.0), (0.02485, 0.02853, 0.0), (0.02568, 0.0286, 0.0), (0.02277, 0.02356, 0.0), (0.02336, 0.02297, 0.0), (0.02853, 0.02485, 0.0), (0.02857, 0.0254, 0.0), (0.0254, 0.02857, 0.0), (0.02595, 0.02853, 0.0), (0.02265, 0.02381, 0.0), (0.02297, 0.02336, 0.0), (0.0296, 0.07773, 0.0), (0.03998, 0.1079, 0.0), (0.02166, 0.09512, 0.0), (0.02051, 0.08197, 0.0), (0.02459, 0.06699, 0.0), (0.02059, 0.08193, 0.0), (0.0241, 0.06883, 0.0), (0.02815, 0.07461, 0.0), (0.02939, 0.07727, 0.0), (0.02699, 0.07895, 0.0), (0.02227, 0.07565, 0.0), (0.02177, 0.08138, 0.0), (0.02376, 0.07009, 0.0), (0.02783, 0.07416, 0.0), (0.0292, 0.07687, 0.0), (0.02744, 0.07863, 0.0), (0.02222, 0.0762, 0.0), (0.02264, 0.08098, 0.0), (0.02351, 0.07102, 0.0), (0.02744, 0.07377, 0.0), (0.02904, 0.07652, 0.0), (0.02783, 0.07824, 0.0), (0.02227, 0.07675, 0.0), (0.02332, 0.08066, 0.0), (0.02332, 0.07174, 0.0), (0.02699, 0.07345, 0.0), (0.02889, 0.0762, 0.0), (0.02815, 0.07779, 0.0), (0.02242, 0.07729, 0.0), (0.02387, 0.0804, 0.0), (0.02316, 0.07233, 0.0), (0.02649, 0.07322, 0.0), (0.02875, 0.07591, 0.0), (0.02838, 0.07729, 0.0), (0.02265, 0.07779, 0.0), (0.02433, 0.08019, 0.0), (0.02303, 0.07282, 0.0), (0.02595, 0.07307, 0.0), (0.02862, 0.07563, 0.0), (0.02853, 0.07675, 0.0), (0.02297, 0.07824, 0.0), (0.02473, 0.08, 0.0), (0.02292, 0.07324, 0.0), (0.0254, 0.07303, 0.0), (0.02336, 0.07863, 0.0), (0.02508, 0.07984, 0.0), (0.02282, 0.07362, 0.0), (0.02485, 0.07307, 0.0), (0.02381, 0.07895, 0.0), (0.0254, 0.07969, 0.0), (0.02273, 0.07396, 0.0), (0.02431, 0.07322, 0.0), (0.02431, 0.07918, 0.0), (0.02569, 0.07955, 0.0), (0.02264, 0.07427, 0.0), (0.02381, 0.07345, 0.0), (0.02485, 0.07933, 0.0), (0.02597, 0.07942, 0.0), (0.02256, 0.07456, 0.0), (0.02336, 0.07377, 0.0), (0.0285, 0.07537, 0.0), (0.02857, 0.0762, 0.0), (0.0254, 0.07937, 0.0), (0.02623, 0.0793, 0.0), (0.02249, 0.07484, 0.0), (0.02297, 0.07416, 0.0), (0.02838, 0.07511, 0.0), (0.02853, 0.07565, 0.0), (0.02595, 0.07933, 0.0), (0.02649, 0.07918, 0.0), (0.02242, 0.07511, 0.0), (0.02265, 0.07461, 0.0), (0.02981, 0.1008, 0.0), (0.02416, 0.1238, 0.0), (0.02301, 0.1105, 0.0), (0.0241, 0.109, 0.0), (0.02227, 0.1022, 0.0), (0.02699, 0.09885, 0.0), (0.02177, 0.09642, 0.0), (0.02939, 0.1005, 0.0), (0.02815, 0.1032, 0.0), (0.02485, 0.1079, 0.0), (0.02242, 0.1027, 0.0), (0.02649, 0.09862, 0.0), (0.02186, 0.09738, 0.0), (0.02903, 0.1003, 0.0), (0.02838, 0.1027, 0.0), (0.0254, 0.1071, 0.0), (0.02265, 0.1032, 0.0), (0.02595, 0.09847, 0.0), (0.02192, 0.09812, 0.0), (0.02871, 0.1001, 0.0), (0.02853, 0.1022, 0.0), (0.02583, 0.1065, 0.0), (0.02297, 0.1036, 0.0), (0.0254, 0.09843, 0.0), (0.02197, 0.09872, 0.0), (0.02618, 0.106, 0.0), (0.02336, 0.104, 0.0), (0.02485, 0.09847, 0.0), (0.02202, 0.09923, 0.0), (0.02647, 0.1056, 0.0), (0.02381, 0.1043, 0.0), (0.02431, 0.09862, 0.0), (0.02206, 0.09967, 0.0), (0.02672, 0.1052, 0.0), (0.02431, 0.1046, 0.0), (0.02381, 0.09885, 0.0), (0.02209, 0.1001, 0.0), (0.02694, 0.1049, 0.0), (0.02485, 0.1047, 0.0), (0.02336, 0.09917, 0.0), (0.02212, 0.1004, 0.0), (0.02842, 0.09986, 0.0), (0.02857, 0.1016, 0.0), (0.02714, 0.1046, 0.0), (0.0254, 0.1048, 0.0), (0.02297, 0.09956, 0.0), (0.02215, 0.1007, 0.0), (0.02816, 0.09967, 0.0), (0.02853, 0.101, 0.0), (0.02733, 0.1044, 0.0), (0.02595, 0.1047, 0.0), (0.02265, 0.1, 0.0), (0.02218, 0.101, 0.0), (0.02791, 0.0995, 0.0), (0.02838, 0.1005, 0.0), (0.0275, 0.1041, 0.0), (0.02649, 0.1046, 0.0), (0.02242, 0.1005, 0.0), (0.0222, 0.1013, 0.0), (0.02767, 0.09933, 0.0), (0.02815, 0.1, 0.0), (0.02767, 0.1039, 0.0), (0.02699, 0.1043, 0.0), (0.02227, 0.101, 0.0), (0.02222, 0.1016, 0.0), (0.02744, 0.09917, 0.0), (0.02783, 0.09956, 0.0), (0.02783, 0.1036, 0.0), (0.02744, 0.104, 0.0), (0.04837, 0.09956, 0.0), (0.02497, 0.133, 0.0), (0.04805, 0.1, 0.0), (0.02619, 0.1469, 0.0), (0.04782, 0.1005, 0.0), (0.02845, 0.1728, 0.0), (0.04767, 0.101, 0.0), (0.03874, 0.2032, 0.0), (0.04763, 0.1016, 0.0), (0.05651, 0.2032, 0.0), (0.04767, 0.1022, 0.0), (0.07475, 0.2032, 0.0), (0.04782, 0.1027, 0.0), (0.0515, 0.1106, 0.0), (0.04805, 0.1032, 0.0), (0.05043, 0.1066, 0.0), (0.04837, 0.1036, 0.0), (0.0501, 0.1054, 0.0), (0.04876, 0.104, 0.0), (0.04997, 0.1049, 0.0), (0.04921, 0.1043, 0.0), (0.04992, 0.1047, 0.0), (0.04971, 0.1046, 0.0), (0.02853, 0.02595, -0.01638), (0.02838, 0.02649, -0.01638), (0.02815, 0.02699, -0.01638), (0.02783, 0.02744, -0.01638), (0.02744, 0.02783, -0.01638), (0.02699, 0.02815, -0.01638), (0.02649, 0.02838, -0.01638), (0.02595, 0.02853, -0.01638), (0.0254, 0.02857, -0.01638), (0.02485, 0.02853, -0.01638), (0.02431, 0.02838, -0.01638), (0.02381, 0.02815, -0.01638), (0.02336, 0.02783, -0.01638), (0.02297, 0.02744, -0.01638), (0.02265, 0.02699, -0.01638), (0.02242, 0.02649, -0.01638), (0.02227, 0.02595, -0.01638), (0.02222, 0.0254, -0.01638), (0.02227, 0.02485, -0.01638), (0.02242, 0.02431, -0.01638), (0.02265, 0.02381, -0.01638), (0.02297, 0.02336, -0.01638), (0.02336, 0.02297, -0.01638), (0.02381, 0.02265, -0.01638), (0.02431, 0.02242, -0.01638), (0.02485, 0.02227, -0.01638), (0.0254, 0.02222, -0.01638), (0.02595, 0.02227, -0.01638), (0.02649, 0.02242, -0.01638), (0.02699, 0.02265, -0.01638), (0.02744, 0.02297, -0.01638), (0.02783, 0.02336, -0.01638), (0.02815, 0.02381, -0.01638), (0.02838, 0.02431, -0.01638), (0.02853, 0.02485, -0.01638), (0.02857, 0.0254, -0.01638), (0.2032, 0.2032, -0.01905), (0.2032, 0.0, -0.01905), (1.27e-08, 0.0, -0.01905), (1.27e-08, 0.2032, -0.01905), (0.02853, 0.05135, -0.01638), (0.02838, 0.05189, -0.01638), (0.02815, 0.05239, -0.01638), (0.02783, 0.05284, -0.01638), (0.02744, 0.05323, -0.01638), (0.02699, 0.05355, -0.01638), (0.02649, 0.05378, -0.01638), (0.02595, 0.05393, -0.01638), (0.0254, 0.05398, -0.01638), (0.02485, 0.05393, -0.01638), (0.02431, 0.05378, -0.01638), (0.02381, 0.05355, -0.01638), (0.02336, 0.05323, -0.01638), (0.02297, 0.05284, -0.01638), (0.02265, 0.05239, -0.01638), (0.02242, 0.05189, -0.01638), (0.02227, 0.05135, -0.01638), (0.02222, 0.0508, -0.01638), (0.02227, 0.05025, -0.01638), (0.02242, 0.04971, -0.01638), (0.02265, 0.04921, -0.01638), (0.02297, 0.04876, -0.01638), (0.02336, 0.04837, -0.01638), (0.02381, 0.04805, -0.01638), (0.02431, 0.04782, -0.01638), (0.02485, 0.04767, -0.01638), (0.0254, 0.04763, -0.01638), (0.02595, 0.04767, -0.01638), (0.02649, 0.04782, -0.01638), (0.02699, 0.04805, -0.01638), (0.02744, 0.04837, -0.01638), (0.02783, 0.04876, -0.01638), (0.02815, 0.04921, -0.01638), (0.02838, 0.04971, -0.01638), (0.02853, 0.05025, -0.01638), (0.02857, 0.0508, -0.01638), (1.27e-08, 0.2032, -0.01638), (1.27e-08, 0.0, -0.01638), (0.02853, 0.07675, -0.01638), (0.02838, 0.07729, -0.01638), (0.02815, 0.07779, -0.01638), (0.02783, 0.07824, -0.01638), (0.02744, 0.07863, -0.01638), (0.02699, 0.07895, -0.01638), (0.02649, 0.07918, -0.01638), (0.02595, 0.07933, -0.01638), (0.0254, 0.07937, -0.01638), (0.02485, 0.07933, -0.01638), (0.02431, 0.07918, -0.01638), (0.02381, 0.07895, -0.01638), (0.02336, 0.07863, -0.01638), (0.02297, 0.07824, -0.01638), (0.02265, 0.07779, -0.01638), (0.02242, 0.07729, -0.01638), (0.02227, 0.07675, -0.01638), (0.02222, 0.0762, -0.01638), (0.02227, 0.07565, -0.01638), (0.02242, 0.07511, -0.01638), (0.02265, 0.07461, -0.01638), (0.02297, 0.07416, -0.01638), (0.02336, 0.07377, -0.01638), (0.02381, 0.07345, -0.01638), (0.02431, 0.07322, -0.01638), (0.02485, 0.07307, -0.01638), (0.0254, 0.07303, -0.01638), (0.02595, 0.07307, -0.01638), (0.02649, 0.07322, -0.01638), (0.02699, 0.07345, -0.01638), (0.02744, 0.07377, -0.01638), (0.02783, 0.07416, -0.01638), (0.02815, 0.07461, -0.01638), (0.02838, 0.07511, -0.01638), (0.02853, 0.07565, -0.01638), (0.02857, 0.0762, -0.01638), (0.2032, 0.0, -0.01638), (0.08826, 0.0, -0.01638), (0.1006, 0.0, -0.01638), (0.02187, 0.0, -0.01638), (0.03677, 0.0, -0.01638), (0.04245, 0.0, -0.01638), (0.03688, 0.0, -0.01638), (0.01334, 0.0, -0.01638), (0.02853, 0.1022, -0.01638), (0.02838, 0.1027, -0.01638), (0.02815, 0.1032, -0.01638), (0.02783, 0.1036, -0.01638), (0.02744, 0.104, -0.01638), (0.02699, 0.1043, -0.01638), (0.02649, 0.1046, -0.01638), (0.02595, 0.1047, -0.01638), (0.0254, 0.1048, -0.01638), (0.02485, 0.1047, -0.01638), (0.02431, 0.1046, -0.01638), (0.02381, 0.1043, -0.01638), (0.02336, 0.104, -0.01638), (0.02297, 0.1036, -0.01638), (0.02265, 0.1032, -0.01638), (0.02242, 0.1027, -0.01638), (0.02227, 0.1022, -0.01638), (0.02222, 0.1016, -0.01638), (0.02227, 0.101, -0.01638), (0.02242, 0.1005, -0.01638), (0.02265, 0.1, -0.01638), (0.02297, 0.09956, -0.01638), (0.02336, 0.09917, -0.01638), (0.02381, 0.09885, -0.01638), (0.02431, 0.09862, -0.01638), (0.02485, 0.09847, -0.01638), (0.0254, 0.09843, -0.01638), (0.02595, 0.09847, -0.01638), (0.02649, 0.09862, -0.01638), (0.02699, 0.09885, -0.01638), (0.02744, 0.09917, -0.01638), (0.02783, 0.09956, -0.01638), (0.02815, 0.1, -0.01638), (0.02838, 0.1005, -0.01638), (0.02853, 0.101, -0.01638), (0.02857, 0.1016, -0.01638), (0.2032, 0.2032, -0.01638), (0.08287, 0.2032, -0.01638), (0.07632, 0.2032, -0.01638), (0.03111, 0.2032, -0.01638), (0.03874, 0.2032, -0.01638), (0.05651, 0.2032, -0.01638), (0.07475, 0.2032, -0.01638), (0.05393, 0.1022, -0.01638), (0.05378, 0.1027, -0.01638), (0.05355, 0.1032, -0.01638), (0.05323, 0.1036, -0.01638), (0.05284, 0.104, -0.01638), (0.05239, 0.1043, -0.01638), (0.05189, 0.1046, -0.01638), (0.05135, 0.1047, -0.01638), (0.0508, 0.1048, -0.01638), (0.05025, 0.1047, -0.01638), (0.04991, 0.1046, -0.01638), (0.04851, 0.09942, -0.01638), (0.04876, 0.09917, -0.01638), (0.04921, 0.09885, -0.01638), (0.04971, 0.09862, -0.01638), (0.05025, 0.09847, -0.01638), (0.0508, 0.09843, -0.01638), (0.05135, 0.09847, -0.01638), (0.05189, 0.09862, -0.01638), (0.05239, 0.09885, -0.01638), (0.05284, 0.09917, -0.01638), (0.05323, 0.09956, -0.01638), (0.05355, 0.1, -0.01638), (0.05378, 0.1005, -0.01638), (0.05393, 0.101, -0.01638), (0.05398, 0.1016, -0.01638), (0.2032, 0.1525, -0.01638), (0.2032, 0.1321, -0.01638), (0.2032, 0.1258, -0.01638), (0.2032, 0.1225, -0.01638), (0.04971, 0.1046, -0.01638), (0.04921, 0.1043, -0.01638), (0.04876, 0.104, -0.01638), (0.04837, 0.1036, -0.01638), (0.04805, 0.1032, -0.01638), (0.04782, 0.1027, -0.01638), (0.04767, 0.1022, -0.01638), (0.04763, 0.1016, -0.01638), (0.04767, 0.101, -0.01638), (0.04782, 0.1005, -0.01638), (0.04805, 0.1, -0.01638), (0.04837, 0.09956, -0.01638), (0.05393, 0.07675, -0.01638), (0.05378, 0.07729, -0.01638), (0.05355, 0.07779, -0.01638), (0.05323, 0.07824, -0.01638), (0.05284, 0.07863, -0.01638), (0.05239, 0.07895, -0.01638), (0.05189, 0.07918, -0.01638), (0.05135, 0.07933, -0.01638), (0.0508, 0.07937, -0.01638), (0.05025, 0.07933, -0.01638), (0.04971, 0.07918, -0.01638), (0.04921, 0.07895, -0.01638), (0.04876, 0.07863, -0.01638), (0.04837, 0.07824, -0.01638), (0.04805, 0.07779, -0.01638), (0.04782, 0.07729, -0.01638), (0.04767, 0.07675, -0.01638), (0.04763, 0.0762, -0.01638), (0.04767, 0.07565, -0.01638), (0.04782, 0.07511, -0.01638), (0.04805, 0.07461, -0.01638), (0.04837, 0.07416, -0.01638), (0.04876, 0.07377, -0.01638), (0.04921, 0.07345, -0.01638), (0.04971, 0.07322, -0.01638), (0.05025, 0.07307, -0.01638), (0.0508, 0.07303, -0.01638), (0.05135, 0.07307, -0.01638), (0.05189, 0.07322, -0.01638), (0.05239, 0.07345, -0.01638), (0.05284, 0.07377, -0.01638), (0.05323, 0.07416, -0.01638), (0.05355, 0.07461, -0.01638), (0.05378, 0.07511, -0.01638), (0.05393, 0.07565, -0.01638), (0.05398, 0.0762, -0.01638), (0.05393, 0.05135, -0.01638), (0.05378, 0.05189, -0.01638), (0.05355, 0.05239, -0.01638), (0.05323, 0.05284, -0.01638), (0.05284, 0.05323, -0.01638), (0.05239, 0.05355, -0.01638), (0.05189, 0.05378, -0.01638), (0.05135, 0.05393, -0.01638), (0.0508, 0.05398, -0.01638), (0.05025, 0.05393, -0.01638), (0.04971, 0.05378, -0.01638), (0.04921, 0.05355, -0.01638), (0.04876, 0.05323, -0.01638), (0.04837, 0.05284, -0.01638), (0.04805, 0.05239, -0.01638), (0.04782, 0.05189, -0.01638), (0.04767, 0.05135, -0.01638), (0.04763, 0.0508, -0.01638), (0.04767, 0.05025, -0.01638), (0.04782, 0.04971, -0.01638), (0.04805, 0.04921, -0.01638), (0.04837, 0.04876, -0.01638), (0.04876, 0.04837, -0.01638), (0.04921, 0.04805, -0.01638), (0.04971, 0.04782, -0.01638), (0.05025, 0.04767, -0.01638), (0.0508, 0.04763, -0.01638), (0.05135, 0.04767, -0.01638), (0.05189, 0.04782, -0.01638), (0.05239, 0.04805, -0.01638), (0.05284, 0.04837, -0.01638), (0.05323, 0.04876, -0.01638), (0.05355, 0.04921, -0.01638), (0.05378, 0.04971, -0.01638), (0.05393, 0.05025, -0.01638), (0.05398, 0.0508, -0.01638), (0.05393, 0.02595, -0.01638), (0.05378, 0.02649, -0.01638), (0.05355, 0.02699, -0.01638), (0.05323, 0.02744, -0.01638), (0.05284, 0.02783, -0.01638), (0.05239, 0.02815, -0.01638), (0.05189, 0.02838, -0.01638), (0.05135, 0.02853, -0.01638), (0.0508, 0.02857, -0.01638), (0.05025, 0.02853, -0.01638), (0.04971, 0.02838, -0.01638), (0.04921, 0.02815, -0.01638), (0.04876, 0.02783, -0.01638), (0.04837, 0.02744, -0.01638), (0.04805, 0.02699, -0.01638), (0.04782, 0.02649, -0.01638), (0.04767, 0.02595, -0.01638), (0.04763, 0.0254, -0.01638), (0.04767, 0.02485, -0.01638), (0.04782, 0.02431, -0.01638), (0.04805, 0.02381, -0.01638), (0.04837, 0.02336, -0.01638), (0.04876, 0.02297, -0.01638), (0.04921, 0.02265, -0.01638), (0.04971, 0.02242, -0.01638), (0.05025, 0.02227, -0.01638), (0.0508, 0.02222, -0.01638), (0.05135, 0.02227, -0.01638), (0.05189, 0.02242, -0.01638), (0.05239, 0.02265, -0.01638), (0.05284, 0.02297, -0.01638), (0.05323, 0.02336, -0.01638), (0.05355, 0.02381, -0.01638), (0.05378, 0.02431, -0.01638), (0.05393, 0.02485, -0.01638), (0.05398, 0.0254, -0.01638), (0.07933, 0.02595, -0.01638), (0.07918, 0.02649, -0.01638), (0.07895, 0.02699, -0.01638), (0.07863, 0.02744, -0.01638), (0.07824, 0.02783, -0.01638), (0.07779, 0.02815, -0.01638), (0.07729, 0.02838, -0.01638), (0.07675, 0.02853, -0.01638), (0.0762, 0.02857, -0.01638), (0.07565, 0.02853, -0.01638), (0.07511, 0.02838, -0.01638), (0.07461, 0.02815, -0.01638), (0.07416, 0.02783, -0.01638), (0.07377, 0.02744, -0.01638), (0.07345, 0.02699, -0.01638), (0.07322, 0.02649, -0.01638), (0.07307, 0.02595, -0.01638), (0.07303, 0.0254, -0.01638), (0.07307, 0.02485, -0.01638), (0.07322, 0.02431, -0.01638), (0.07345, 0.02381, -0.01638), (0.07377, 0.02336, -0.01638), (0.07416, 0.02297, -0.01638), (0.07461, 0.02265, -0.01638), (0.07511, 0.02242, -0.01638), (0.07565, 0.02227, -0.01638), (0.0762, 0.02222, -0.01638), (0.07675, 0.02227, -0.01638), (0.07729, 0.02242, -0.01638), (0.07779, 0.02265, -0.01638), (0.07824, 0.02297, -0.01638), (0.07863, 0.02336, -0.01638), (0.07895, 0.02381, -0.01638), (0.07918, 0.02431, -0.01638), (0.07933, 0.02485, -0.01638), (0.07937, 0.0254, -0.01638), (0.07933, 0.05135, -0.01638), (0.07918, 0.05189, -0.01638), (0.07895, 0.05239, -0.01638), (0.07863, 0.05284, -0.01638), (0.07824, 0.05323, -0.01638), (0.07779, 0.05355, -0.01638), (0.07729, 0.05378, -0.01638), (0.07675, 0.05393, -0.01638), (0.0762, 0.05398, -0.01638), (0.07565, 0.05393, -0.01638), (0.07511, 0.05378, -0.01638), (0.07461, 0.05355, -0.01638), (0.07416, 0.05323, -0.01638), (0.07377, 0.05284, -0.01638), (0.07345, 0.05239, -0.01638), (0.07322, 0.05189, -0.01638), (0.07307, 0.05135, -0.01638), (0.07303, 0.0508, -0.01638), (0.07307, 0.05025, -0.01638), (0.07322, 0.04971, -0.01638), (0.07345, 0.04921, -0.01638), (0.07377, 0.04876, -0.01638), (0.07416, 0.04837, -0.01638), (0.07461, 0.04805, -0.01638), (0.07511, 0.04782, -0.01638), (0.07565, 0.04767, -0.01638), (0.0762, 0.04763, -0.01638), (0.07675, 0.04767, -0.01638), (0.07729, 0.04782, -0.01638), (0.07779, 0.04805, -0.01638), (0.07824, 0.04837, -0.01638), (0.07863, 0.04876, -0.01638), (0.07895, 0.04921, -0.01638), (0.07918, 0.04971, -0.01638), (0.07933, 0.05025, -0.01638), (0.07937, 0.0508, -0.01638), (0.07327, 0.07499, -0.01638), (0.07345, 0.07461, -0.01638), (0.07377, 0.07416, -0.01638), (0.07416, 0.07377, -0.01638), (0.07461, 0.07345, -0.01638), (0.07511, 0.07322, -0.01638), (0.07565, 0.07307, -0.01638), (0.0762, 0.07303, -0.01638), (0.07675, 0.07307, -0.01638), (0.07729, 0.07322, -0.01638), (0.07779, 0.07345, -0.01638), (0.07824, 0.07377, -0.01638), (0.07863, 0.07416, -0.01638), (0.07895, 0.07461, -0.01638), (0.07918, 0.07511, -0.01638), (0.07929, 0.07552, -0.01638), (0.07933, 0.07675, -0.01638), (0.07918, 0.07729, -0.01638), (0.07895, 0.07779, -0.01638), (0.07863, 0.07824, -0.01638), (0.07824, 0.07863, -0.01638), (0.07779, 0.07895, -0.01638), (0.07729, 0.07918, -0.01638), (0.07675, 0.07933, -0.01638), (0.0762, 0.07937, -0.01638), (0.07565, 0.07933, -0.01638), (0.07511, 0.07918, -0.01638), (0.07461, 0.07895, -0.01638), (0.07416, 0.07863, -0.01638), (0.07377, 0.07824, -0.01638), (0.07345, 0.07779, -0.01638), (0.07322, 0.07729, -0.01638), (0.07307, 0.07675, -0.01638), (0.07303, 0.0762, -0.01638), (0.07307, 0.07565, -0.01638), (0.07322, 0.07511, -0.01638), (0.07933, 0.07565, -0.01638), (0.07937, 0.0762, -0.01638), (0.07933, 0.1022, -0.01638), (0.07918, 0.1027, -0.01638), (0.07895, 0.1032, -0.01638), (0.07863, 0.1036, -0.01638), (0.07824, 0.104, -0.01638), (0.07779, 0.1043, -0.01638), (0.07729, 0.1046, -0.01638), (0.07675, 0.1047, -0.01638), (0.0762, 0.1048, -0.01638), (0.07565, 0.1047, -0.01638), (0.07511, 0.1046, -0.01638), (0.07461, 0.1043, -0.01638), (0.07416, 0.104, -0.01638), (0.07377, 0.1036, -0.01638), (0.07345, 0.1032, -0.01638), (0.07322, 0.1027, -0.01638), (0.07307, 0.1022, -0.01638), (0.07303, 0.1016, -0.01638), (0.07307, 0.101, -0.01638), (0.07322, 0.1005, -0.01638), (0.07345, 0.1, -0.01638), (0.07377, 0.09956, -0.01638), (0.07416, 0.09917, -0.01638), (0.07461, 0.09885, -0.01638), (0.07511, 0.09862, -0.01638), (0.07565, 0.09847, -0.01638), (0.0762, 0.09843, -0.01638), (0.07675, 0.09847, -0.01638), (0.07729, 0.09862, -0.01638), (0.07779, 0.09885, -0.01638), (0.07824, 0.09917, -0.01638), (0.07863, 0.09956, -0.01638), (0.07895, 0.1, -0.01638), (0.07918, 0.1005, -0.01638), (0.07933, 0.101, -0.01638), (0.07937, 0.1016, -0.01638), (0.1047, 0.1022, -0.01638), (0.1046, 0.1027, -0.01638), (0.1043, 0.1032, -0.01638), (0.104, 0.1036, -0.01638), (0.1036, 0.104, -0.01638), (0.1032, 0.1043, -0.01638), (0.1027, 0.1046, -0.01638), (0.1022, 0.1047, -0.01638), (0.1016, 0.1048, -0.01638), (0.101, 0.1047, -0.01638), (0.1005, 0.1046, -0.01638), (0.1, 0.1043, -0.01638), (0.09956, 0.104, -0.01638), (0.09917, 0.1036, -0.01638), (0.09885, 0.1032, -0.01638), (0.09862, 0.1027, -0.01638), (0.09847, 0.1022, -0.01638), (0.09843, 0.1016, -0.01638), (0.09847, 0.101, -0.01638), (0.09862, 0.1005, -0.01638), (0.09885, 0.1, -0.01638), (0.09917, 0.09956, -0.01638), (0.09956, 0.09917, -0.01638), (0.1, 0.09885, -0.01638), (0.1005, 0.09862, -0.01638), (0.101, 0.09847, -0.01638), (0.1016, 0.09843, -0.01638), (0.1022, 0.09847, -0.01638), (0.1027, 0.09862, -0.01638), (0.1032, 0.09885, -0.01638), (0.1036, 0.09917, -0.01638), (0.104, 0.09956, -0.01638), (0.1043, 0.1, -0.01638), (0.1046, 0.1005, -0.01638), (0.1047, 0.101, -0.01638), (0.1048, 0.1016, -0.01638), (0.1047, 0.07675, -0.01638), (0.1046, 0.07729, -0.01638), (0.1043, 0.07779, -0.01638), (0.104, 0.07824, -0.01638), (0.1036, 0.07863, -0.01638), (0.1032, 0.07895, -0.01638), (0.1027, 0.07918, -0.01638), (0.1022, 0.07933, -0.01638), (0.1016, 0.07937, -0.01638), (0.101, 0.07933, -0.01638), (0.1005, 0.07918, -0.01638), (0.1, 0.07895, -0.01638), (0.09956, 0.07863, -0.01638), (0.09917, 0.07824, -0.01638), (0.09885, 0.07779, -0.01638), (0.09862, 0.07729, -0.01638), (0.09847, 0.07675, -0.01638), (0.09843, 0.0762, -0.01638), (0.09847, 0.07565, -0.01638), (0.09862, 0.07511, -0.01638), (0.09885, 0.07461, -0.01638), (0.09917, 0.07416, -0.01638), (0.09956, 0.07377, -0.01638), (0.1, 0.07345, -0.01638), (0.1005, 0.07322, -0.01638), (0.101, 0.07307, -0.01638), (0.1016, 0.07303, -0.01638), (0.1022, 0.07307, -0.01638), (0.1027, 0.07322, -0.01638), (0.1032, 0.07345, -0.01638), (0.1036, 0.07377, -0.01638), (0.104, 0.07416, -0.01638), (0.1043, 0.07461, -0.01638), (0.1046, 0.07511, -0.01638), (0.1047, 0.07565, -0.01638), (0.1048, 0.0762, -0.01638), (0.09867, 0.04959, -0.01638), (0.09885, 0.04921, -0.01638), (0.09917, 0.04876, -0.01638), (0.09956, 0.04837, -0.01638), (0.1, 0.04805, -0.01638), (0.1005, 0.04782, -0.01638), (0.101, 0.04767, -0.01638), (0.1016, 0.04763, -0.01638), (0.1022, 0.04767, -0.01638), (0.1027, 0.04782, -0.01638), (0.1032, 0.04805, -0.01638), (0.1036, 0.04837, -0.01638), (0.104, 0.04876, -0.01638), (0.1043, 0.04921, -0.01638), (0.1046, 0.04971, -0.01638), (0.1047, 0.05012, -0.01638), (0.1047, 0.05135, -0.01638), (0.1046, 0.05189, -0.01638), (0.1043, 0.05239, -0.01638), (0.104, 0.05284, -0.01638), (0.1036, 0.05323, -0.01638), (0.1032, 0.05355, -0.01638), (0.1027, 0.05378, -0.01638), (0.1022, 0.05393, -0.01638), (0.1016, 0.05398, -0.01638), (0.101, 0.05393, -0.01638), (0.1005, 0.05378, -0.01638), (0.1, 0.05355, -0.01638), (0.09956, 0.05323, -0.01638), (0.09917, 0.05284, -0.01638), (0.09885, 0.05239, -0.01638), (0.09862, 0.05189, -0.01638), (0.09847, 0.05135, -0.01638), (0.09843, 0.0508, -0.01638), (0.09847, 0.05025, -0.01638), (0.09862, 0.04971, -0.01638), (0.1047, 0.05025, -0.01638), (0.1048, 0.0508, -0.01638), (0.1047, 0.02595, -0.01638), (0.1046, 0.02649, -0.01638), (0.1043, 0.02699, -0.01638), (0.104, 0.02744, -0.01638), (0.1036, 0.02783, -0.01638), (0.1032, 0.02815, -0.01638), (0.1027, 0.02838, -0.01638), (0.1022, 0.02853, -0.01638), (0.1016, 0.02857, -0.01638), (0.101, 0.02853, -0.01638), (0.1005, 0.02838, -0.01638), (0.1, 0.02815, -0.01638), (0.09956, 0.02783, -0.01638), (0.09917, 0.02744, -0.01638), (0.09885, 0.02699, -0.01638), (0.09862, 0.02649, -0.01638), (0.09847, 0.02595, -0.01638), (0.09843, 0.0254, -0.01638), (0.09847, 0.02485, -0.01638), (0.09862, 0.02431, -0.01638), (0.09885, 0.02381, -0.01638), (0.09917, 0.02336, -0.01638), (0.09956, 0.02297, -0.01638), (0.1, 0.02265, -0.01638), (0.1005, 0.02242, -0.01638), (0.101, 0.02227, -0.01638), (0.1016, 0.02222, -0.01638), (0.1022, 0.02227, -0.01638), (0.1027, 0.02242, -0.01638), (0.1032, 0.02265, -0.01638), (0.1036, 0.02297, -0.01638), (0.104, 0.02336, -0.01638), (0.1043, 0.02381, -0.01638), (0.1046, 0.02431, -0.01638), (0.1047, 0.02485, -0.01638), (0.1048, 0.0254, -0.01638), (0.0284, 0.02439, -0.01638), (0.0284, 0.02439, 0.0), (0.02231, 0.1023, 0.0), (0.02231, 0.1023, -0.01638), (0.02833, 0.1028, -0.01638), (0.02833, 0.1028, 0.0), (0.0284, 0.07519, -0.01638), (0.0284, 0.07519, 0.0), (0.02262, 0.07469, 0.0), (0.02262, 0.07469, -0.01638), (0.02262, 0.02389, 0.0), (0.02262, 0.02389, -0.01638), (0.1047, 0.05012, 0.0), (0.09867, 0.04959, 0.0), (0.07929, 0.07552, 0.0), (0.07327, 0.07499, 0.0), (0.04771, 0.07688, -0.01638), (0.05373, 0.07741, -0.01638), (0.05376, 0.02427, -0.01638), (0.05287, 0.023, -0.01638), (0.04771, 0.02608, 0.0), (0.04771, 0.02608, -0.01638), (0.05373, 0.02661, -0.01638), (0.05373, 0.02661, 0.0), (0.05201, 0.07913, 0.0), (0.05201, 0.07913, -0.01638), (0.05148, 0.1047, 0.0), (0.05148, 0.1047, -0.01638), (0.05201, 0.09867, -0.01638), (0.05201, 0.09867, 0.0)], [], [(0, 1, 2, 3, 4), (5, 6, 2, 7), (8, 5, 9), (10, 8, 11), (12, 9, 13), (14, 15, 10, 16), (17, 12, 18), (14, 19, 20, 21), (22, 17, 23), (24, 25, 20), (26, 22, 27), (28, 29, 25), (30, 26, 31), (32, 33, 29), (34, 30, 35), (36, 34, 37), (38, 36, 39), (40, 41, 33), (42, 13, 43), (44, 40, 45), (46, 44, 47), (48, 46, 49), (50, 48, 51), (52, 50, 53), (54, 7, 55), (56, 52, 57), (58, 59, 60, 61, 62), (63, 64, 60), (65, 66, 64), (67, 68, 66), (69, 70, 68), (71, 59, 15, 72), (73, 71, 74), (75, 73, 76), (77, 75, 78), (79, 77, 80), (81, 79, 82), (83, 81, 84), (85, 72, 86), (87, 85, 88), (89, 87, 90), (91, 92, 6), (93, 58, 94), (95, 96, 92), (97, 93, 98), (99, 100, 96), (101, 97, 102), (103, 104, 100), (105, 101, 106), (107, 62, 108), (109, 110, 104), (111, 105, 112), (113, 107, 114), (115, 116, 110), (117, 111, 118), (119, 113, 120), (121, 122, 116), (123, 117, 124), (125, 119, 126), (127, 128, 122), (129, 123, 130), (131, 125, 132), (133, 134, 128), (135, 129, 136), (137, 131, 138), (139, 140, 134), (141, 135, 142), (143, 137, 144), (145, 146, 140), (147, 141, 148), (149, 143, 150), (151, 152, 146), (153, 147, 154), (155, 149, 156), (157, 158, 159, 160), (161, 157, 162), (163, 161, 164), (165, 163, 166), (167, 165, 168), (169, 167, 170), (171, 169, 172), (173, 171, 174), (175, 176, 160, 177, 178), (179, 173, 180), (181, 182, 176), (183, 184, 182), (185, 186, 184), (187, 188, 186), (189, 190, 188), (191, 175, 192), (193, 191, 194), (195, 193, 196), (197, 179, 198), (199, 195, 200), (201, 197, 202), (203, 199, 204), (205, 201, 206), (207, 203, 208), (209, 207, 210), (211, 192, 212), (213, 209, 214), (215, 211, 216), (217, 215, 218), (219, 217, 220), (221, 198, 222), (223, 219, 224), (225, 221, 226), (227, 223, 228), (229, 227, 230), (231, 232, 233, 234, 159), (235, 231, 236), (237, 238, 239, 240, 232), (241, 235, 242), (243, 244, 238), (245, 241, 246), (247, 248, 158, 244), (249, 247, 250), (251, 245, 252), (253, 254, 248), (255, 249, 256), (257, 251, 258), (259, 260, 254), (261, 255, 262), (263, 257, 264), (265, 266, 260), (267, 261, 268), (269, 263, 270), (271, 272, 266), (273, 267, 274), (275, 269, 276), (277, 278, 272), (279, 273, 280), (281, 275, 282), (283, 284, 278), (285, 279, 286), (287, 281, 288), (289, 290, 284), (291, 285, 292), (293, 287, 294), (295, 296, 290), (297, 291, 298), (299, 293, 300), (301, 302, 296), (303, 299, 304), (305, 306, 307, 308), (309, 310, 308, 205, 311, 3), (312, 309, 305, 313), (314, 313, 315), (316, 317, 310), (318, 312, 319), (320, 314, 321), (322, 323, 317), (324, 318, 325), (326, 320, 327), (328, 329, 323), (330, 324, 331), (332, 326, 333), (334, 335, 329), (336, 330, 337), (338, 332, 339), (340, 341, 335), (342, 336, 343), (344, 338, 345), (346, 347, 341), (348, 342, 349), (350, 344, 351), (352, 353, 347), (354, 348, 355), (356, 350, 357), (358, 359, 353), (360, 354, 361), (362, 356, 363), (364, 365, 359), (366, 360, 367), (368, 369, 365), (370, 366, 371), (372, 373, 369), (374, 370, 375), (376, 377, 373), (378, 374, 379), (380, 381, 311), (382, 212, 178, 381), (383, 306, 239, 384), (385, 384, 386), (387, 388, 307), (389, 385, 390), (391, 392, 388), (393, 389, 394), (395, 396, 392), (397, 393, 398), (399, 400, 396), (401, 397, 402), (403, 404, 400), (405, 383, 406), (407, 401, 408), (409, 410, 404), (411, 405, 412), (413, 407, 414), (415, 416, 410), (417, 411, 418), (419, 413, 420), (421, 422, 416), (423, 417, 424), (425, 419, 426), (427, 428, 422), (429, 423, 430), (431, 425, 432), (433, 434, 428), (435, 429, 436), (437, 431, 438), (439, 440, 434), (441, 435, 442), (443, 437, 444), (445, 446, 440), (447, 441, 448), (449, 443, 450), (451, 233, 452, 453), (454, 455, 234), (456, 457, 455), (458, 459, 21, 457), (460, 461, 459), (462, 463, 461), (464, 451, 465), (466, 467, 463), (468, 464, 469), (470, 471, 467), (472, 468, 473), (474, 475, 471), (476, 472, 477), (478, 479, 475), (480, 476, 481), (482, 483, 479), (484, 480, 485), (486, 86, 483), (487, 484, 488), (489, 453, 70), (490, 487, 491), (492, 489, 493), (494, 240, 61, 495), (496, 495, 497), (498, 499, 452), (500, 494, 501), (502, 503, 499), (504, 500, 505), (506, 504, 507), (508, 506, 509), (510, 508, 511), (512, 510, 513), (514, 512, 515), (516, 514, 517), (518, 516, 519), (520, 518, 521), (522, 520, 523), (524, 522, 525), (526, 496, 527), (528, 526, 529), (530, 531, 503), (532, 528, 533), (534, 535, 531), (536, 532, 537), (538, 539, 535), (540, 536, 541), (542, 543, 539), (544, 540, 545), (546, 547, 543), (548, 544, 549), (550, 551, 547), (552, 548, 553), (554, 555, 551), (556, 557, 555), (558, 559, 557), (560, 561, 559), (562, 563, 564), (565, 566, 567, 0, 563), (568, 565, 569), (570, 571, 566), (572, 568, 573), (574, 575, 576, 571), (577, 572, 578), (579, 580, 562, 581, 575), (582, 579, 583), (584, 577, 585), (586, 587, 580), (588, 582, 589), (590, 584, 591), (592, 593, 587), (594, 588, 595), (596, 590, 597), (598, 599, 593), (600, 594, 601), (602, 596, 603), (604, 605, 599), (606, 600, 607), (608, 602, 609), (610, 611, 605), (612, 606, 613), (614, 608, 615), (616, 617, 611), (618, 612, 619), (620, 614, 621), (622, 623, 617), (624, 618, 625), (626, 620, 627), (628, 629, 623), (630, 624, 631), (632, 626, 633), (634, 635, 629), (636, 632, 637), (638, 639, 564, 640), (641, 581, 642), (643, 644, 639), (645, 638, 641, 646), (647, 646, 648), (649, 650, 644), (651, 645, 652), (653, 647, 654), (655, 656, 650), (657, 651, 658), (659, 653, 660), (661, 662, 656), (663, 657, 664), (665, 659, 666), (667, 668, 662), (669, 663, 670), (671, 665, 672), (673, 674, 668), (675, 669, 676), (677, 671, 678), (679, 680, 674), (681, 675, 682), (683, 677, 684), (685, 686, 680), (687, 681, 688), (689, 683, 690), (691, 692, 686), (693, 687, 694), (695, 689, 696), (697, 698, 692), (699, 693, 700), (701, 702, 698), (703, 699, 704), (705, 706, 702), (707, 703, 708), (709, 710, 4, 711), (712, 713, 714, 715), (716, 715, 717), (718, 719, 710), (720, 712, 721), (722, 716, 723), (724, 725, 719), (726, 720, 727), (728, 722, 729), (730, 731, 725), (732, 726, 733), (734, 728, 735), (736, 737, 731), (738, 732, 739), (740, 734, 741), (742, 743, 737), (744, 740, 745), (746, 747, 743), (748, 744, 749), (750, 751, 747), (752, 748, 753), (754, 755, 751), (756, 752, 757), (758, 759, 755), (760, 738, 761), (762, 756, 763), (764, 765, 759), (766, 760, 767), (768, 762, 769), (770, 771, 765), (772, 766, 773), (774, 768, 775), (776, 777, 771), (778, 772, 779), (780, 774, 781), (782, 709, 576, 783), (784, 785, 714), (786, 782, 787), (788, 789, 785), (790, 791, 640, 789), (792, 793, 791), (794, 713, 786, 795), (796, 797, 793), (798, 794, 799), (800, 798, 801), (802, 800, 803), (804, 802, 805), (806, 804, 807), (808, 806, 809), (810, 808, 811), (812, 810, 813), (814, 795, 815), (816, 814, 817), (818, 817, 819), (820, 818, 821), (822, 820, 823), (824, 825, 797), (826, 822, 827), (828, 829, 825), (830, 826, 831), (832, 833, 829), (834, 830, 835), (836, 837, 833), (838, 834, 839), (840, 841, 837), (842, 838, 843), (844, 845, 841), (846, 842, 847), (848, 849, 845), (850, 851, 852, 853), (854, 41, 855, 856, 857), (858, 859, 860, 857, 861), (862, 854, 863), (864, 865, 860), (866, 859, 862, 867), (868, 867, 869), (870, 871, 865), (872, 866, 873), (874, 868, 875), (876, 877, 871), (878, 872, 879), (880, 874, 881), (882, 883, 877), (884, 878, 885), (886, 880, 887), (888, 889, 883), (890, 884, 891), (892, 886, 893), (894, 895, 889), (896, 890, 897), (898, 892, 899), (900, 901, 895), (902, 896, 903), (904, 898, 905), (906, 907, 901), (908, 902, 909), (910, 904, 911), (912, 913, 907), (914, 908, 915), (916, 910, 917), (918, 919, 913), (920, 914, 921), (922, 923, 919), (924, 920, 925), (926, 927, 923), (928, 924, 929), (930, 931, 861, 853, 177), (932, 930, 933), (934, 858, 935), (936, 937, 931), (938, 932, 939), (940, 934, 941), (942, 943, 937), (944, 938, 945), (946, 940, 947), (948, 949, 943), (950, 944, 951), (952, 946, 953), (954, 955, 949), (956, 950, 957), (958, 952, 959), (960, 961, 955), (962, 956, 963), (964, 958, 965), (966, 967, 961), (968, 962, 969), (970, 964, 971), (972, 973, 967), (974, 968, 975), (976, 977, 973), (978, 974, 979), (980, 981, 977), (982, 978, 983), (984, 985, 981), (986, 982, 987), (988, 989, 985), (990, 986, 991), (992, 970, 993), (994, 995, 989), (996, 990, 997), (998, 855, 999, 1000, 1001), (1002, 1003, 1001, 856), (1004, 1002, 1005), (1006, 998, 1007), (1008, 1009, 1003), (1010, 1004, 1011), (1012, 1006, 1013), (1014, 1015, 1009), (1016, 1010, 1017), (1018, 1012, 1019), (1020, 1021, 1015), (1022, 1016, 1023), (1024, 1018, 1025), (1026, 1027, 1021), (1028, 1022, 1029), (1030, 1024, 1031), (1032, 1033, 1027), (1034, 1028, 1035), (1036, 1030, 1037), (1038, 1039, 1033), (1040, 1034, 1041), (1042, 1043, 1039), (1044, 1040, 1045), (1046, 1047, 1043), (1048, 1044, 1049), (1050, 1051, 1047), (1052, 1048, 1053), (1054, 1055, 1051), (1056, 1052, 1057), (1058, 1036, 1059), (1060, 1061, 1055), (1062, 1056, 1063), (1064, 1058, 1065), (1066, 1067, 1061), (1068, 1062, 1069), (1070, 999, 1071, 1072), (1073, 1072, 1074), (1075, 1076, 1000), (1077, 1070, 1078), (1079, 1073, 1080), (1081, 1082, 1076), (1083, 1077, 1084), (1085, 1079, 1086), (1087, 1088, 1082), (1089, 1083, 1090), (1091, 1085, 1092), (1093, 1094, 1088), (1095, 1091, 1096), (1097, 1098, 1094), (1099, 1095, 1100), (1101, 1102, 1098), (1103, 1099, 1104), (1105, 1106, 1102), (1107, 1103, 1108), (1109, 1110, 1106), (1111, 1089, 1112), (1113, 1107, 1114), (1115, 1116, 1110), (1117, 1111, 1118), (1119, 1113, 1120), (1121, 1122, 1116), (1123, 1117, 1124), (1125, 1119, 1126), (1127, 1128, 1122), (1129, 1123, 1130), (1131, 1125, 1132), (1133, 1134, 1128), (1135, 1129, 1136), (1137, 1131, 1138), (1139, 1140, 1071), (1141, 1142, 1140), (1143, 1144, 1142), (1145, 1146, 850, 1144), (1147, 1148, 1146), (1149, 1150, 1148), (1151, 1152, 1, 1150), (1153, 1154, 1152), (1155, 1156, 1154), (1157, 1158, 1156), (1159, 1160, 1158), (1161, 55, 1160), (1162, 1163, 1164, 1165, 1166, 1167, 1168, 1169, 1170, 1171, 1172, 1173, 1174, 1175, 1176, 1177, 1178, 1179, 1180, 1181, 1182, 1183, 1184, 1185, 1186, 1187, 1188, 1189, 1190, 1191, 1192, 1193, 1194, 1195, 1196, 1197), (1198, 1199, 1200, 1201), (1202, 1203, 1204, 1205, 1206, 1207, 1208, 1209, 1210, 1211, 1212, 1213, 1214, 1215, 1216, 1217, 1218, 1219, 1220, 1221, 1222, 1223, 1224, 1225, 1226, 1227, 1228, 1229, 1230, 1231, 1232, 1233, 1234, 1235, 1236, 1237), (1238, 1201, 1200, 1239), (851, 1238, 1239, 852), (1240, 1241, 1242, 1243, 1244, 1245, 1246, 1247, 1248, 1249, 1250, 1251, 1252, 1253, 1254, 1255, 1256, 1257, 1258, 1259, 1260, 1261, 1262, 1263, 1264, 1265, 1266, 1267, 1268, 1269, 1270, 1271, 1272, 1273, 1274, 1275), (1239, 1200, 1199, 1276), (4, 3, 1277, 1278), (178, 177, 1279, 1280), (3, 311, 1281, 1277), (311, 381, 1282, 1281), (381, 178, 1280, 1282), (4, 1278, 1276, 711), (853, 852, 1239, 1283), (177, 853, 1283, 1279), (1284, 1285, 1286, 1287, 1288, 1289, 1290, 1291, 1292, 1293, 1294, 1295, 1296, 1297, 1298, 1299, 1300, 1301, 1302, 1303, 1304, 1305, 1306, 1307, 1308, 1309, 1310, 1311, 1312, 1313, 1314, 1315, 1316, 1317, 1318, 1319), (1320, 1198, 1201, 1238), (1, 0, 1321, 1322), (0, 567, 1320, 1321), (850, 1323, 1238, 851), (850, 1146, 1324, 1323), (1146, 1148, 1325, 1324), (1148, 1150, 1326, 1325), (1150, 1, 1322, 1326), (1327, 1328, 1329, 1330, 1331, 1332, 1333, 1334, 1335, 1336, 1337, 1338, 1339, 1340, 1341, 1342, 1343, 1344, 1345, 1346, 1347, 1348, 1349, 1350, 1351, 1352), (1276, 1199, 1198, 1320), (566, 1353, 1320, 567), (566, 571, 1354, 1353), (571, 576, 1355, 1354), (709, 711, 1276, 1356), (576, 709, 1356, 1355), (1337, 1357, 1358, 1359, 1360, 1361, 1362, 1363, 1364, 1365, 1366, 1367, 1368, 1338), (1369, 1370, 1371, 1372, 1373, 1374, 1375, 1376, 1377, 1378, 1379, 1380, 1381, 1382, 1383, 1384, 1385, 1386, 1387, 1388, 1389, 1390, 1391, 1392, 1393, 1394, 1395, 1396, 1397, 1398, 1399, 1400, 1401, 1402, 1403, 1404), (1405, 1406, 1407, 1408, 1409, 1410, 1411, 1412, 1413, 1414, 1415, 1416, 1417, 1418, 1419, 1420, 1421, 1422, 1423, 1424, 1425, 1426, 1427, 1428, 1429, 1430, 1431, 1432, 1433, 1434, 1435, 1436, 1437, 1438, 1439, 1440), (1441, 1442, 1443, 1444, 1445, 1446, 1447, 1448, 1449, 1450, 1451, 1452, 1453, 1454, 1455, 1456, 1457, 1458, 1459, 1460, 1461, 1462, 1463, 1464, 1465, 1466, 1467, 1468, 1469, 1470, 1471, 1472, 1473, 1474, 1475, 1476), (1477, 1478, 1479, 1480, 1481, 1482, 1483, 1484, 1485, 1486, 1487, 1488, 1489, 1490, 1491, 1492, 1493, 1494, 1495, 1496, 1497, 1498, 1499, 1500, 1501, 1502, 1503, 1504, 1505, 1506, 1507, 1508, 1509, 1510, 1511, 1512), (1513, 1514, 1515, 1516, 1517, 1518, 1519, 1520, 1521, 1522, 1523, 1524, 1525, 1526, 1527, 1528, 1529, 1530, 1531, 1532, 1533, 1534, 1535, 1536, 1537, 1538, 1539, 1540, 1541, 1542, 1543, 1544, 1545, 1546, 1547, 1548), (1549, 1550, 1551, 1552, 1553, 1554, 1555, 1556, 1557, 1558, 1559, 1560, 1561, 1562, 1563, 1564), (1565, 1566, 1567, 1568, 1569, 1570, 1571, 1572, 1573, 1574, 1575, 1576, 1577, 1578, 1579, 1580, 1581, 1582, 1583, 1584, 1549, 1564, 1585, 1586), (1587, 1588, 1589, 1590, 1591, 1592, 1593, 1594, 1595, 1596, 1597, 1598, 1599, 1600, 1601, 1602, 1603, 1604, 1605, 1606, 1607, 1608, 1609, 1610, 1611, 1612, 1613, 1614, 1615, 1616, 1617, 1618, 1619, 1620, 1621, 1622), (1623, 1624, 1625, 1626, 1627, 1628, 1629, 1630, 1631, 1632, 1633, 1634, 1635, 1636, 1637, 1638, 1639, 1640, 1641, 1642, 1643, 1644, 1645, 1646, 1647, 1648, 1649, 1650, 1651, 1652, 1653, 1654, 1655, 1656, 1657, 1658), (1659, 1660, 1661, 1662, 1663, 1664, 1665, 1666, 1667, 1668, 1669, 1670, 1671, 1672, 1673, 1674, 1675, 1676, 1677, 1678, 1679, 1680, 1681, 1682, 1683, 1684, 1685, 1686, 1687, 1688, 1689, 1690, 1691, 1692, 1693, 1694), (1695, 1696, 1697, 1698, 1699, 1700, 1701, 1702, 1703, 1704, 1705, 1706, 1707, 1708, 1709, 1710), (1711, 1712, 1713, 1714, 1715, 1716, 1717, 1718, 1719, 1720, 1721, 1722, 1723, 1724, 1725, 1726, 1727, 1728, 1729, 1730, 1695, 1710, 1731, 1732), (1733, 1734, 1735, 1736, 1737, 1738, 1739, 1740, 1741, 1742, 1743, 1744, 1745, 1746, 1747, 1748, 1749, 1750, 1751, 1752, 1753, 1754, 1755, 1756, 1757, 1758, 1759, 1760, 1761, 1762, 1763, 1764, 1765, 1766, 1767, 1768), (992, 1196, 1769, 1770), (1770, 1769, 1195, 933), (1134, 1301, 1300, 1074), (41, 1338, 1368, 1139), (1139, 1368, 1367, 1141), (1141, 1367, 1366, 1143), (1143, 1366, 1365, 1145), (1145, 1365, 1364, 1147), (1147, 1364, 1363, 1149), (1149, 1363, 1362, 1151), (1151, 1362, 1361, 1153), (1153, 1361, 1360, 1155), (1155, 1360, 1359, 1157), (1157, 1359, 1358, 1159), (1159, 1358, 1357, 1161), (1161, 1357, 1337, 55), (1064, 1273, 1272, 1005), (1135, 1314, 1313, 1075), (1137, 1287, 1286, 1078), (1771, 1772, 1299, 1080), (1074, 1300, 1772, 1771), (1075, 1313, 1312, 1081), (1078, 1286, 1773, 1774), (1774, 1773, 1285, 1084), (1080, 1299, 1298, 1086), (1081, 1312, 1311, 1087), (1084, 1285, 1284, 1090), (1086, 1298, 1297, 1092), (1087, 1311, 1310, 1093), (1090, 1284, 1319, 1112), (1092, 1297, 1296, 1096), (1093, 1310, 1309, 1097), (1096, 1296, 1295, 1100), (1097, 1309, 1308, 1101), (1100, 1295, 1294, 1104), (1101, 1308, 1307, 1105), (1104, 1294, 1293, 1108), (1105, 1307, 1306, 1109), (1108, 1293, 1292, 1114), (1109, 1306, 1305, 1115), (1112, 1319, 1318, 1118), (1114, 1292, 1291, 1120), (1115, 1305, 1304, 1121), (1118, 1318, 1317, 1124), (1120, 1291, 1290, 1126), (1121, 1304, 1303, 1127), (1124, 1317, 1316, 1130), (1126, 1290, 1289, 1132), (1127, 1303, 1302, 1133), (1130, 1316, 1315, 1136), (1132, 1289, 1288, 1138), (1133, 1302, 1301, 1134), (1136, 1315, 1314, 1135), (1138, 1288, 1287, 1137), (1067, 1246, 1245, 1007), (1068, 1259, 1258, 1008), (1005, 1272, 1271, 1011), (1007, 1245, 1244, 1013), (1008, 1258, 1257, 1014), (1011, 1271, 1270, 1017), (1013, 1244, 1243, 1019), (1014, 1257, 1256, 1020), (1017, 1270, 1269, 1023), (1019, 1243, 1242, 1025), (1020, 1256, 1255, 1026), (1023, 1269, 1268, 1029), (1025, 1242, 1241, 1031), (1026, 1255, 1254, 1032), (1029, 1268, 1267, 1035), (1031, 1241, 1240, 1037), (1032, 1254, 1253, 1038), (1035, 1267, 1266, 1041), (1037, 1240, 1275, 1059), (1038, 1253, 1252, 1042), (1041, 1266, 1265, 1045), (1042, 1252, 1251, 1046), (1045, 1265, 1264, 1049), (1046, 1251, 1250, 1050), (1049, 1264, 1263, 1053), (1050, 1250, 1249, 1054), (1053, 1263, 1262, 1057), (1054, 1249, 1248, 1060), (1057, 1262, 1261, 1063), (1059, 1275, 1274, 1065), (1060, 1248, 1247, 1066), (1063, 1261, 1260, 1069), (1065, 1274, 1775, 1776), (1776, 1775, 1273, 1064), (1066, 1247, 1246, 1067), (1777, 1778, 1259, 1068), (1069, 1260, 1778, 1777), (927, 1212, 1211, 863), (995, 1169, 1168, 935), (1779, 1780, 1181, 936), (996, 1182, 1780, 1779), (933, 1195, 1194, 939), (935, 1168, 1167, 941), (936, 1181, 1180, 942), (939, 1194, 1193, 945), (941, 1167, 1166, 947), (942, 1180, 1179, 948), (945, 1193, 1192, 951), (947, 1166, 1165, 953), (948, 1179, 1178, 954), (951, 1192, 1191, 957), (953, 1165, 1164, 959), (954, 1178, 1177, 960), (957, 1191, 1190, 963), (959, 1164, 1163, 965), (960, 1177, 1176, 966), (963, 1190, 1189, 969), (965, 1163, 1162, 971), (966, 1176, 1175, 972), (969, 1189, 1188, 975), (971, 1162, 1197, 993), (972, 1175, 1174, 976), (975, 1188, 1187, 979), (976, 1174, 1173, 980), (979, 1187, 1186, 983), (980, 1173, 1172, 984), (983, 1186, 1185, 987), (984, 1172, 1171, 988), (987, 1185, 1184, 991), (988, 1171, 1170, 994), (991, 1184, 1183, 997), (993, 1197, 1196, 992), (994, 1170, 1169, 995), (997, 1183, 1182, 996), (928, 1225, 1224, 864), (863, 1211, 1210, 869), (864, 1224, 1223, 870), (916, 1237, 1236, 873), (869, 1210, 1209, 875), (870, 1223, 1222, 876), (873, 1236, 1235, 879), (875, 1209, 1208, 881), (876, 1222, 1221, 882), (879, 1235, 1234, 885), (881, 1208, 1207, 887), (882, 1221, 1220, 888), (885, 1234, 1233, 891), (887, 1207, 1206, 893), (888, 1220, 1219, 894), (891, 1233, 1232, 897), (893, 1206, 1205, 899), (894, 1219, 1218, 900), (897, 1232, 1231, 903), (899, 1205, 1204, 905), (900, 1218, 1217, 906), (903, 1231, 1230, 909), (905, 1204, 1203, 911), (906, 1217, 1216, 912), (909, 1230, 1229, 915), (911, 1203, 1202, 917), (912, 1216, 1215, 918), (915, 1229, 1228, 921), (917, 1202, 1237, 916), (918, 1215, 1214, 922), (921, 1228, 1227, 925), (922, 1214, 1213, 926), (925, 1227, 1226, 929), (926, 1213, 1212, 927), (929, 1226, 1225, 928), (777, 1751, 1750, 717), (849, 1723, 1722, 783), (778, 1764, 1763, 718), (812, 1701, 1700, 784), (783, 1722, 1721, 787), (784, 1700, 1699, 788), (787, 1721, 1720, 815), (788, 1699, 1698, 790), (790, 1698, 1697, 792), (792, 1697, 1696, 796), (1781, 1710, 1709, 799), (816, 1731, 1710, 1781), (796, 1696, 1695, 1782), (1782, 1695, 1730, 824), (799, 1709, 1708, 801), (801, 1708, 1707, 803), (803, 1707, 1706, 805), (805, 1706, 1705, 807), (807, 1705, 1704, 809), (809, 1704, 1703, 811), (811, 1703, 1702, 813), (813, 1702, 1701, 812), (815, 1720, 1719, 819), (846, 1732, 1731, 816), (819, 1719, 1718, 821), (821, 1718, 1717, 823), (823, 1717, 1716, 827), (824, 1730, 1729, 828), (827, 1716, 1715, 831), (828, 1729, 1728, 832), (831, 1715, 1714, 835), (832, 1728, 1727, 836), (835, 1714, 1713, 839), (836, 1727, 1726, 840), (839, 1713, 1712, 843), (840, 1726, 1725, 844), (843, 1712, 1711, 847), (844, 1725, 1724, 848), (847, 1711, 1732, 846), (848, 1724, 1723, 849), (780, 1737, 1736, 721), (717, 1750, 1749, 723), (718, 1763, 1762, 724), (721, 1736, 1735, 727), (723, 1749, 1748, 729), (724, 1762, 1761, 730), (727, 1735, 1734, 733), (729, 1748, 1747, 735), (730, 1761, 1760, 736), (733, 1734, 1733, 739), (735, 1747, 1746, 741), (736, 1760, 1759, 742), (739, 1733, 1768, 761), (741, 1746, 1745, 745), (742, 1759, 1758, 746), (745, 1745, 1744, 749), (746, 1758, 1757, 750), (749, 1744, 1743, 753), (750, 1757, 1756, 754), (753, 1743, 1742, 757), (754, 1756, 1755, 758), (757, 1742, 1741, 763), (758, 1755, 1754, 764), (761, 1768, 1767, 767), (763, 1741, 1740, 769), (764, 1754, 1753, 770), (767, 1767, 1766, 773), (769, 1740, 1739, 775), (770, 1753, 1752, 776), (773, 1766, 1765, 779), (775, 1739, 1738, 781), (776, 1752, 1751, 777), (779, 1765, 1764, 778), (781, 1738, 1737, 780), (706, 1669, 1668, 642), (707, 1682, 1681, 643), (642, 1668, 1667, 648), (643, 1681, 1680, 649), (695, 1694, 1693, 652), (648, 1667, 1666, 654), (649, 1680, 1679, 655), (652, 1693, 1692, 658), (654, 1666, 1665, 660), (655, 1679, 1678, 661), (658, 1692, 1691, 664), (660, 1665, 1664, 666), (661, 1678, 1677, 667), (664, 1691, 1690, 670), (666, 1664, 1663, 672), (667, 1677, 1676, 673), (670, 1690, 1689, 676), (672, 1663, 1662, 678), (673, 1676, 1675, 679), (676, 1689, 1688, 682), (678, 1662, 1661, 684), (679, 1675, 1674, 685), (682, 1688, 1687, 688), (684, 1661, 1660, 690), (685, 1674, 1673, 691), (688, 1687, 1686, 694), (690, 1660, 1659, 696), (691, 1673, 1672, 697), (694, 1686, 1685, 700), (696, 1659, 1694, 695), (697, 1672, 1671, 701), (700, 1685, 1684, 704), (701, 1671, 1670, 705), (704, 1684, 1683, 708), (705, 1670, 1669, 706), (708, 1683, 1682, 707), (635, 1648, 1647, 569), (636, 1634, 1633, 570), (569, 1647, 1646, 573), (570, 1633, 1632, 574), (573, 1646, 1645, 578), (574, 1632, 1631, 583), (578, 1645, 1644, 585), (630, 1658, 1657, 586), (583, 1631, 1630, 589), (585, 1644, 1643, 591), (586, 1657, 1656, 592), (589, 1630, 1629, 595), (591, 1643, 1642, 597), (592, 1656, 1655, 598), (595, 1629, 1628, 601), (597, 1642, 1641, 603), (598, 1655, 1654, 604), (601, 1628, 1627, 607), (603, 1641, 1640, 609), (604, 1654, 1653, 610), (607, 1627, 1626, 613), (609, 1640, 1639, 615), (610, 1653, 1652, 616), (613, 1626, 1625, 619), (615, 1639, 1638, 621), (616, 1652, 1651, 622), (619, 1625, 1624, 625), (621, 1638, 1637, 627), (622, 1651, 1650, 628), (625, 1624, 1623, 631), (627, 1637, 1636, 633), (628, 1650, 1649, 634), (631, 1623, 1658, 630), (633, 1636, 1635, 637), (634, 1649, 1648, 635), (637, 1635, 1634, 636), (152, 1587, 1622, 108), (561, 1574, 1573, 497), (524, 1552, 1551, 498), (552, 1586, 1585, 501), (497, 1573, 1572, 527), (498, 1551, 1550, 502), (1783, 1564, 1563, 505), (501, 1585, 1564, 1783), (502, 1550, 1549, 1784), (1784, 1549, 1584, 530), (505, 1563, 1562, 507), (507, 1562, 1561, 509), (509, 1561, 1560, 511), (511, 1560, 1559, 513), (513, 1559, 1558, 515), (515, 1558, 1557, 517), (517, 1557, 1556, 519), (519, 1556, 1555, 521), (521, 1555, 1554, 523), (523, 1554, 1553, 525), (525, 1553, 1552, 524), (527, 1572, 1571, 529), (529, 1571, 1570, 533), (530, 1584, 1583, 534), (533, 1570, 1569, 537), (534, 1583, 1582, 538), (537, 1569, 1568, 541), (538, 1582, 1581, 542), (541, 1568, 1567, 545), (542, 1581, 1580, 546), (545, 1567, 1566, 549), (546, 1580, 1579, 550), (549, 1566, 1565, 553), (550, 1579, 1578, 554), (553, 1565, 1586, 552), (554, 1578, 1577, 556), (556, 1577, 1576, 558), (558, 1576, 1575, 560), (560, 1575, 1574, 561), (490, 1396, 1395, 454), (492, 1369, 1404, 465), (454, 1395, 1394, 456), (456, 1394, 1393, 458), (458, 1393, 1392, 460), (460, 1392, 1391, 462), (462, 1391, 1390, 466), (465, 1404, 1403, 469), (466, 1390, 1389, 470), (469, 1403, 1402, 473), (470, 1389, 1388, 474), (473, 1402, 1401, 477), (474, 1388, 1387, 478), (477, 1401, 1400, 481), (478, 1387, 1386, 482), (481, 1400, 1399, 485), (482, 1386, 1385, 486), (485, 1399, 1398, 488), (486, 1385, 1785, 86), (488, 1398, 1397, 491), (70, 1786, 1370, 493), (491, 1397, 1396, 490), (493, 1370, 1369, 492), (446, 1527, 1526, 386), (447, 1540, 1539, 387), (449, 1513, 1548, 406), (386, 1526, 1525, 390), (387, 1539, 1538, 391), (390, 1525, 1524, 394), (391, 1538, 1537, 395), (394, 1524, 1523, 398), (395, 1537, 1536, 399), (398, 1523, 1522, 402), (399, 1536, 1535, 403), (402, 1522, 1521, 408), (403, 1535, 1534, 409), (406, 1548, 1547, 412), (408, 1521, 1520, 414), (409, 1534, 1533, 415), (412, 1547, 1546, 418), (414, 1520, 1519, 420), (415, 1533, 1532, 421), (418, 1546, 1545, 424), (420, 1519, 1518, 426), (421, 1532, 1531, 427), (424, 1545, 1544, 430), (426, 1518, 1517, 432), (427, 1531, 1530, 433), (430, 1544, 1543, 436), (432, 1517, 1516, 438), (433, 1530, 1529, 439), (436, 1543, 1542, 442), (438, 1516, 1515, 444), (439, 1529, 1528, 445), (442, 1542, 1541, 448), (444, 1515, 1514, 450), (445, 1528, 1527, 446), (448, 1541, 1540, 447), (450, 1514, 1513, 449), (205, 1787, 1473, 380), (380, 1473, 1472, 382), (382, 1472, 1788, 212), (377, 1486, 1485, 315), (378, 1499, 1498, 316), (362, 1512, 1511, 319), (315, 1485, 1484, 321), (316, 1498, 1497, 322), (319, 1511, 1510, 325), (321, 1484, 1483, 327), (322, 1497, 1496, 328), (325, 1510, 1509, 331), (327, 1483, 1482, 333), (328, 1496, 1495, 334), (331, 1509, 1508, 337), (333, 1482, 1481, 339), (334, 1495, 1494, 340), (337, 1508, 1507, 343), (339, 1481, 1480, 345), (340, 1494, 1493, 346), (343, 1507, 1506, 349), (345, 1480, 1479, 351), (346, 1493, 1492, 352), (349, 1506, 1505, 355), (351, 1479, 1478, 357), (352, 1492, 1491, 358), (355, 1505, 1504, 361), (357, 1478, 1477, 363), (358, 1491, 1490, 364), (361, 1504, 1503, 367), (363, 1477, 1512, 362), (364, 1490, 1489, 368), (367, 1503, 1502, 371), (368, 1489, 1488, 372), (371, 1502, 1501, 375), (372, 1488, 1487, 376), (375, 1501, 1500, 379), (376, 1487, 1486, 377), (379, 1500, 1499, 378), (302, 1430, 1429, 236), (303, 1416, 1415, 237), (236, 1429, 1428, 242), (237, 1415, 1414, 243), (242, 1428, 1427, 246), (243, 1414, 1413, 250), (246, 1427, 1426, 252), (297, 1440, 1439, 253), (250, 1413, 1412, 256), (252, 1426, 1425, 258), (253, 1439, 1438, 259), (256, 1412, 1411, 262), (258, 1425, 1424, 264), (259, 1438, 1437, 265), (262, 1411, 1410, 268), (264, 1424, 1423, 270), (265, 1437, 1436, 271), (268, 1410, 1409, 274), (270, 1423, 1422, 276), (271, 1436, 1435, 277), (274, 1409, 1408, 280), (276, 1422, 1421, 282), (277, 1435, 1434, 283), (280, 1408, 1407, 286), (282, 1421, 1420, 288), (283, 1434, 1433, 289), (286, 1407, 1406, 292), (288, 1420, 1419, 294), (289, 1433, 1432, 295), (292, 1406, 1405, 298), (294, 1419, 1418, 300), (295, 1432, 1431, 301), (298, 1405, 1440, 297), (300, 1418, 1417, 304), (301, 1431, 1430, 302), (304, 1417, 1416, 303), (190, 1451, 1450, 162), (162, 1450, 1449, 164), (164, 1449, 1448, 166), (166, 1448, 1447, 168), (168, 1447, 1446, 170), (170, 1446, 1445, 172), (172, 1445, 1444, 174), (174, 1444, 1443, 180), (1789, 1790, 1456, 181), (213, 1457, 1790, 1789), (180, 1443, 1791, 1792), (1792, 1791, 1442, 222), (181, 1456, 1455, 183), (183, 1455, 1454, 185), (185, 1454, 1453, 187), (187, 1453, 1452, 189), (189, 1452, 1451, 190), (229, 1465, 1464, 194), (194, 1464, 1463, 196), (196, 1463, 1462, 200), (225, 1476, 1475, 202), (200, 1462, 1461, 204), (202, 1475, 1474, 206), (204, 1461, 1460, 208), (206, 1474, 1787, 205), (208, 1460, 1459, 210), (210, 1459, 1458, 214), (212, 1788, 1471, 216), (214, 1458, 1457, 213), (216, 1471, 1470, 218), (218, 1470, 1469, 220), (220, 1469, 1468, 224), (222, 1442, 1441, 226), (224, 1468, 1467, 228), (226, 1441, 1476, 225), (228, 1467, 1466, 230), (230, 1466, 1465, 229), (153, 1600, 1599, 91), (155, 1613, 1612, 94), (91, 1599, 1598, 95), (94, 1612, 1611, 98), (95, 1598, 1597, 99), (98, 1611, 1610, 102), (99, 1597, 1596, 103), (102, 1610, 1609, 106), (103, 1596, 1595, 109), (106, 1609, 1608, 112), (108, 1622, 1621, 114), (109, 1595, 1594, 115), (112, 1608, 1607, 118), (114, 1621, 1620, 120), (115, 1594, 1593, 121), (118, 1607, 1606, 124), (120, 1620, 1619, 126), (121, 1593, 1592, 127), (124, 1606, 1605, 130), (126, 1619, 1618, 132), (127, 1592, 1591, 133), (130, 1605, 1604, 136), (132, 1618, 1617, 138), (133, 1591, 1590, 139), (136, 1604, 1603, 142), (138, 1617, 1616, 144), (139, 1590, 1589, 145), (142, 1603, 1602, 148), (144, 1616, 1615, 150), (145, 1589, 1588, 151), (148, 1602, 1601, 154), (150, 1615, 1614, 156), (151, 1588, 1587, 152), (154, 1601, 1600, 153), (156, 1614, 1613, 155), (1793, 1794, 1374, 63), (83, 1375, 1794, 1793), (63, 1374, 1373, 65), (65, 1373, 1372, 67), (67, 1372, 1371, 69), (69, 1371, 1786, 70), (89, 1382, 1381, 74), (74, 1381, 1380, 76), (76, 1380, 1379, 78), (78, 1379, 1378, 80), (80, 1378, 1377, 82), (82, 1377, 1376, 84), (84, 1376, 1375, 83), (86, 1785, 1384, 88), (88, 1384, 1383, 90), (90, 1383, 1382, 89), (54, 1336, 1335, 43), (38, 1352, 1351, 11), (11, 1351, 1350, 16), (1795, 1796, 1333, 18), (42, 1334, 1796, 1795), (16, 1350, 1349, 19), (18, 1333, 1332, 23), (19, 1349, 1348, 24), (23, 1332, 1331, 27), (24, 1348, 1347, 28), (27, 1331, 1330, 31), (28, 1347, 1346, 32), (31, 1330, 1329, 35), (32, 1346, 1797, 1798), (1798, 1797, 1345, 45), (35, 1329, 1328, 37), (37, 1328, 1327, 39), (39, 1327, 1352, 38), (56, 1339, 1338, 41), (43, 1335, 1334, 42), (45, 1345, 1344, 47), (47, 1344, 1343, 49), (49, 1343, 1342, 51), (51, 1342, 1341, 53), (53, 1341, 1340, 57), (55, 1337, 1336, 54), (57, 1340, 1339, 56)])
me_test_mesh_013.polygons.foreach_set('material_index', [0, 0, 0, 0, 0, 0, 0, 0, 0, 0, 0, 0, 0, 0, 0, 0, 0, 0, 0, 0, 0, 0, 0, 0, 0, 0, 0, 0, 0, 0, 0, 0, 0, 0, 0, 0, 0, 0, 0, 0, 0, 0, 0, 0, 0, 0, 0, 0, 0, 0, 0, 0, 0, 0, 0, 0, 0, 0, 0, 0, 0, 0, 0, 0, 0, 0, 0, 0, 0, 0, 0, 0, 0, 0, 0, 0, 0, 0, 0, 0, 0, 0, 0, 0, 0, 0, 0, 0, 0, 0, 0, 0, 0, 0, 0, 0, 0, 0, 0, 0, 0, 0, 0, 0, 0, 0, 0, 0, 0, 0, 0, 0, 0, 0, 0, 0, 0, 0, 0, 0, 0, 0, 0, 0, 0, 0, 0, 0, 0, 0, 0, 0, 0, 0, 0, 0, 0, 0, 0, 0, 0, 0, 0, 0, 0, 0, 0, 0, 0, 0, 0, 0, 0, 0, 0, 0, 0, 0, 0, 0, 0, 0, 0, 0, 0, 0, 0, 0, 0, 0, 0, 0, 0, 0, 0, 0, 0, 0, 0, 0, 0, 0, 0, 0, 0, 0, 0, 0, 0, 0, 0, 0, 0, 0, 0, 0, 0, 0, 0, 0, 0, 0, 0, 0, 0, 0, 0, 0, 0, 0, 0, 0, 0, 0, 0, 0, 0, 0, 0, 0, 0, 0, 0, 0, 0, 0, 0, 0, 0, 0, 0, 0, 0, 0, 0, 0, 0, 0, 0, 0, 0, 0, 0, 0, 0, 0, 0, 0, 0, 0, 0, 0, 0, 0, 0, 0, 0, 0, 0, 0, 0, 0, 0, 0, 0, 0, 0, 0, 0, 0, 0, 0, 0, 0, 0, 0, 0, 0, 0, 0, 0, 0, 0, 0, 0, 0, 0, 0, 0, 0, 0, 0, 0, 0, 0, 0, 0, 0, 0, 0, 0, 0, 0, 0, 0, 0, 0, 0, 0, 0, 0, 0, 0, 0, 0, 0, 0, 0, 0, 0, 0, 0, 0, 0, 0, 0, 0, 0, 0, 0, 0, 0, 0, 0, 0, 0, 0, 0, 0, 0, 0, 0, 0, 0, 0, 0, 0, 0, 0, 0, 0, 0, 0, 0, 0, 0, 0, 0, 0, 0, 0, 0, 0, 0, 0, 0, 0, 0, 0, 0, 0, 0, 0, 0, 0, 0, 0, 0, 0, 0, 0, 0, 0, 0, 0, 0, 0, 0, 0, 0, 0, 0, 0, 0, 0, 0, 0, 0, 0, 0, 0, 0, 0, 0, 0, 0, 0, 0, 0, 0, 0, 0, 0, 0, 0, 0, 0, 0, 0, 0, 0, 0, 0, 0, 0, 0, 0, 0, 0, 0, 0, 0, 0, 0, 0, 0, 0, 0, 0, 0, 0, 0, 0, 0, 0, 0, 0, 0, 0, 0, 0, 0, 0, 0, 0, 0, 0, 0, 0, 0, 0, 0, 0, 0, 0, 0, 0, 0, 0, 0, 0, 0, 0, 0, 0, 0, 0, 0, 0, 0, 0, 0, 0, 0, 0, 0, 0, 0, 0, 0, 0, 0, 0, 0, 0, 0, 0, 0, 0, 0, 0, 0, 0, 0, 0, 0, 0, 0, 0, 0, 0, 0, 0, 0, 0, 0, 0, 0, 0, 0, 0, 0, 0, 0, 0, 0, 0, 0, 0, 0, 0, 0, 0, 0, 0, 0, 0, 0, 0, 0, 0, 0, 0, 0, 0, 0, 0, 0, 0, 0, 0, 0, 0, 0, 0, 0, 0, 0, 0, 0, 0, 0, 0, 0, 1, 1, 1, 2, 2, 1, 2, 2, 2, 2, 2, 2, 2, 2, 2, 1, 2, 2, 2, 2, 2, 2, 2, 2, 1, 2, 2, 2, 2, 2, 2, 1, 1, 1, 1, 1, 1, 1, 1, 1, 1, 1, 1, 1, 1, 2, 2, 2, 2, 2, 2, 2, 2, 2, 2, 2, 2, 2, 2, 2, 2, 2, 2, 2, 2, 2, 2, 2, 2, 2, 2, 2, 2, 2, 2, 2, 2, 2, 2, 2, 2, 2, 2, 2, 2, 2, 2, 2, 2, 2, 2, 2, 2, 2, 2, 2, 2, 2, 2, 2, 2, 2, 2, 2, 2, 2, 2, 2, 2, 2, 2, 2, 2, 2, 2, 2, 2, 2, 2, 2, 2, 2, 2, 2, 2, 2, 2, 2, 2, 2, 2, 2, 2, 2, 2, 2, 2, 2, 2, 2, 2, 2, 2, 2, 2, 2, 2, 2, 2, 2, 2, 2, 2, 2, 2, 2, 2, 2, 2, 2, 2, 2, 2, 2, 2, 2, 2, 2, 2, 2, 2, 2, 2, 2, 2, 2, 2, 2, 2, 2, 2, 2, 2, 2, 2, 2, 2, 2, 2, 2, 2, 2, 2, 2, 2, 2, 2, 2, 2, 2, 2, 2, 2, 2, 2, 2, 2, 2, 2, 2, 2, 2, 2, 2, 2, 2, 2, 2, 2, 2, 2, 2, 2, 2, 2, 2, 2, 2, 2, 2, 2, 2, 2, 2, 2, 2, 2, 2, 2, 2, 2, 2, 2, 2, 2, 2, 2, 2, 2, 2, 2, 2, 2, 2, 2, 2, 2, 2, 2, 2, 2, 2, 2, 2, 2, 2, 2, 2, 2, 2, 2, 2, 2, 2, 2, 2, 2, 2, 2, 2, 2, 2, 2, 2, 2, 2, 2, 2, 2, 2, 2, 2, 2, 2, 2, 2, 2, 2, 2, 2, 2, 2, 2, 2, 2, 2, 2, 2, 2, 2, 2, 2, 2, 2, 2, 2, 2, 2, 2, 2, 2, 2, 2, 2, 2, 2, 2, 2, 2, 2, 2, 2, 2, 2, 2, 2, 2, 2, 2, 2, 2, 2, 2, 2, 2, 2, 2, 2, 2, 2, 2, 2, 2, 2, 2, 2, 2, 2, 2, 2, 2, 2, 2, 2, 2, 2, 2, 2, 2, 2, 2, 2, 2, 2, 2, 2, 2, 2, 2, 2, 2, 2, 2, 2, 2, 2, 2, 2, 2, 2, 2, 2, 2, 2, 2, 2, 2, 2, 2, 2, 2, 2, 2, 2, 2, 2, 2, 2, 2, 2, 2, 2, 2, 2, 2, 2, 2, 2, 2, 2, 2, 2, 2, 2, 2, 2, 2, 2, 2, 2, 2, 2, 2, 2, 2, 2, 2, 2, 2, 2, 2, 2, 2, 2, 2, 2, 2, 2, 2, 2, 2, 2, 2, 2, 2, 2, 2, 2, 2, 2, 2, 2, 2, 2, 2, 2, 2, 2, 2, 2, 2, 2, 2, 2, 2, 2, 2, 2, 2, 2, 2, 2, 2, 2, 2, 2, 2, 2, 2, 2, 2, 2, 2, 2, 2, 2, 2, 2, 2, 2, 2, 2, 2, 2, 2, 2, 2, 2, 2, 2, 2, 2, 2, 2, 2, 2, 2, 2, 2, 2, 2, 2, 2, 2, 2, 2, 2, 2, 2, 2, 2, 2, 2, 2, 2, 2, 2, 2, 2, 2, 2, 2, 2, 2, 2, 2, 2, 2, 2, 2, 2, 2, 2, 2, 2, 2, 2, 2, 2, 2, 2, 2, 2, 2, 2, 2, 2, 2, 2, 2, 2, 2, 2, 2, 2, 2, 2, 2, 2, 2, 2, 2, 2, 2, 2, 2, 2, 2, 2, 2, 2, 2, 2, 2, 2, 2, 2, 2, 2, 2, 2, 2, 2, 2, 2, 2, 2, 2, 2, 2, 2, 2, 2, 2, 2, 2, 2, 2, 2, 2, 2, 2, 2, 2, 2, 2, 2, 2, 2, 2, 2, 2, 2, 2, 2, 2, 2, 2, 2, 2, 2, 2])
me_test_mesh_013.materials.append(mat_color4resulttop)
me_test_mesh_013.materials.append(mat_color4resultbottom)
me_test_mesh_013.materials.append(mat_color4resultsidewalls)
me_test_mesh_013.update()
me_pocket_mesh_data_012 = bpy.data.meshes.new('pocket_mesh_data.012')
me_pocket_mesh_data_012.from_pydata([(0.0, 0.0, 0.0), (0.0, 0.0254, 0.0), (0.0254, 0.0254, 0.0), (0.0254, 0.0, 0.0), (0.0, 0.0, 0.0254), (0.0508, 0.0254, 0.0), (0.0508, 0.0, 0.0), (0.0762, 0.0254, 0.0), (0.0762, 0.0, 0.0), (0.0, 0.0508, 0.0), (0.0254, 0.0508, 0.0), (0.0508, 0.0508, 0.0), (0.0762, 0.0508, 0.0), (0.0, 0.0762, 0.0), (0.0254, 0.0762, 0.0), (0.0508, 0.0762, 0.0), (0.0762, 0.0762, 0.0)], [(13, 14), (2, 3), (5, 6), (7, 8), (3, 6), (1, 9), (9, 13), (10, 14), (2, 10), (5, 11), (11, 15), (15, 16), (12, 16), (7, 12)], [(0, 4, 1)])
me_pocket_mesh_data_012.update()

# ---- curves / text
cu_path0_009 = bpy.data.curves.new('Path0.009', 'CURVE')
cu_path0_009.dimensions = '3D'
_sp = cu_path0_009.splines.new('POLY'); _sp.points.add(50)
_sp.points.foreach_set('co', [0.0, 0.0, 0.0, 1.0, 0.0, 0.0, 0.00254, 1.0, 0.0254, 0.0254, 0.00254, 1.0, 0.0254, 0.0254, -0.01905, 1.0, 0.0254, 0.0254, 0.00254, 1.0, 0.0254, 0.0508, 0.00254, 1.0, 0.0254, 0.0508, -0.01905, 1.0, 0.0254, 0.0508, 0.00254, 1.0, 0.0254, 0.0762, 0.00254, 1.0, 0.0254, 0.0762, -0.01905, 1.0, 0.0254, 0.0762, 0.00254, 1.0, 0.0254, 0.1016, 0.00254, 1.0, 0.0254, 0.1016, -0.01905, 1.0, 0.0254, 0.1016, 0.00254, 1.0, 0.0508, 0.1016, 0.00254, 1.0, 0.0508, 0.1016, -0.01905, 1.0, 0.0508, 0.1016, 0.00254, 1.0, 0.0508, 0.0762, 0.00254, 1.0, 0.0508, 0.0762, -0.01905, 1.0, 0.0508, 0.0762, 0.00254, 1.0, 0.0508, 0.0508, 0.00254, 1.0, 0.0508, 0.0508, -0.01905, 1.0, 0.0508, 0.0508, 0.00254, 1.0, 0.0508, 0.0254, 0.00254, 1.0, 0.0508, 0.0254, -0.01905, 1.0, 0.0508, 0.0254, 0.00254, 1.0, 0.0762, 0.0254, 0.00254, 1.0, 0.0762, 0.0254, -0.01905, 1.0, 0.0762, 0.0254, 0.00254, 1.0, 0.0762, 0.0508, 0.00254, 1.0, 0.0762, 0.0508, -0.01905, 1.0, 0.0762, 0.0508, 0.00254, 1.0, 0.0762, 0.0762, 0.00254, 1.0, 0.0762, 0.0762, -0.01905, 1.0, 0.0762, 0.0762, 0.00254, 1.0, 0.0762, 0.1016, 0.00254, 1.0, 0.0762, 0.1016, -0.01905, 1.0, 0.0762, 0.1016, 0.00254, 1.0, 0.1016, 0.1016, 0.00254, 1.0, 0.1016, 0.1016, -0.01905, 1.0, 0.1016, 0.1016, 0.00254, 1.0, 0.1016, 0.0762, 0.00254, 1.0, 0.1016, 0.0762, -0.01905, 1.0, 0.1016, 0.0762, 0.00254, 1.0, 0.1016, 0.0508, 0.00254, 1.0, 0.1016, 0.0508, -0.01905, 1.0, 0.1016, 0.0508, 0.00254, 1.0, 0.1016, 0.0254, 0.00254, 1.0, 0.1016, 0.0254, -0.01905, 1.0, 0.1016, 0.0254, 0.00254, 1.0, 0.0, 0.0, 0.0, 0.0])
_sp.resolution_u = 2
cu_path0_009.materials.append(mat_color4resultpaths)
cu_path0_009.bevel_depth = 0.00025
cu_path0_009.resolution_u = 2
cu_path0_009.fill_mode = 'FULL'
txt_text = bpy.data.curves.new('Text', 'FONT')
txt_text.dimensions = '2D'
txt_text.body = '(GCodePreAmble)\n(SETUP MACHINE)\nG0 G49 G40 G17 G90\nM6 T0 (TOOL DIA. 0.25)\nG64\nG20 (inches)\nM04 S500\nM07\nG00 G43 H0 Z0.1\n(END SETUP MACHINE)'
txt_text.materials.append(mat_yellow)
txt_text.use_path_clamp = True
txt_text.size = 0.02
txt_text_001 = bpy.data.curves.new('Text.001', 'FONT')
txt_text_001.dimensions = '2D'
txt_text_001.body = '(GCodePostAmble)\nM5 M9\nM30'
txt_text_001.materials.append(mat_yellow)
txt_text_001.use_path_clamp = True
txt_text_001.size = 0.02
txt_text_002 = bpy.data.curves.new('Text.002', 'FONT')
txt_text_002.dimensions = '2D'
txt_text_002.body = '#-----JobParameters-----\n# Units are Inches\nSafeZ=0.1\nZStep=-0.1\nSpeed=60\nFinishing=False\nFinishingBottom=False\nFinishAmount=0.01\nStepOver=0.5\nFinishSpeed=50\nStartDepth=0\nEndDepth=-0.65\nDiameter=0.25\n#-----ImageParameters-----\nRoughDiameter=0.25\n# 1/16\nYStep=0.0625\n#-----DrillPaths-----\nFastPeck=False\nSlowPeck=False\nPeckDepth=-0.1'
txt_text_002.materials.append(mat_yellow)
txt_text_002.use_path_clamp = True
txt_text_002.size = 0.02
txt_text_003 = bpy.data.curves.new('Text.003', 'FONT')
txt_text_003.dimensions = '2D'
txt_text_003.body = '#---ProjectParameters---\nVersion=1.0\n\n#---Imperial---\nMsgHeight=0.03\nPathBevelDepth=0.00025\nMsgZOffset=0.001\nPathZOffset=0.001\n'
txt_text_003.materials.append(mat_yellow)
txt_text_003.use_path_clamp = True
txt_text_003.size = 0.02
txt_text_010 = bpy.data.curves.new('Text.010', 'FONT')
txt_text_010.dimensions = '2D'
txt_text_010.body = 'Color for Result Paths'
txt_text_010.materials.append(mat_color4resultpaths)
txt_text_010.use_path_clamp = True
txt_text_010.size = 0.02
txt_text_008 = bpy.data.curves.new('Text.008', 'FONT')
txt_text_008.dimensions = '2D'
txt_text_008.body = 'Color for Parameters'
txt_text_008.materials.append(mat_color4parameters)
txt_text_008.use_path_clamp = True
txt_text_008.size = 0.02
txt_text_007 = bpy.data.curves.new('Text.007', 'FONT')
txt_text_007.dimensions = '2D'
txt_text_007.body = 'Color for Pockets'
txt_text_007.materials.append(mat_color4pockets)
txt_text_007.use_path_clamp = True
txt_text_007.size = 0.02
txt_text_006 = bpy.data.curves.new('Text.006', 'FONT')
txt_text_006.dimensions = '2D'
txt_text_006.body = 'Color for Result Bottom'
txt_text_006.materials.append(mat_color4resultbottom)
txt_text_006.use_path_clamp = True
txt_text_006.size = 0.02
txt_text_005 = bpy.data.curves.new('Text.005', 'FONT')
txt_text_005.dimensions = '2D'
txt_text_005.body = 'Color for Result Side Walls'
txt_text_005.materials.append(mat_color4resultsidewalls)
txt_text_005.use_path_clamp = True
txt_text_005.size = 0.02
txt_text_004 = bpy.data.curves.new('Text.004', 'FONT')
txt_text_004.dimensions = '2D'
txt_text_004.body = 'Color for Result Top'
txt_text_004.materials.append(mat_color4resulttop)
txt_text_004.use_path_clamp = True
txt_text_004.size = 0.02
txt_text_009 = bpy.data.curves.new('Text.009', 'FONT')
txt_text_009.dimensions = '2D'
txt_text_009.body = 'Color for Blank/Tenons'
txt_text_009.materials.append(mat_color4blank)
txt_text_009.use_path_clamp = True
txt_text_009.size = 0.02

# ---- objects
ob_path0 = bpy.data.objects.new('Path0', cu_path0_009)
ob_gcodepreamble = bpy.data.objects.new('GCodePreAmble', txt_text)
ob_gcodepostamble = bpy.data.objects.new('GCodePostAmble', txt_text_001)
ob_jobparameters = bpy.data.objects.new('JobParameters', txt_text_002)
ob_projectparameters = bpy.data.objects.new('ProjectParameters', txt_text_003)
ob_color4resultpaths = bpy.data.objects.new('Color4ResultPaths', txt_text_010)
ob_color4parameters = bpy.data.objects.new('Color4Parameters', txt_text_008)
ob_color4pockets = bpy.data.objects.new('Color4Pockets', txt_text_007)
ob_color4resultbottom = bpy.data.objects.new('Color4ResultBottom', txt_text_006)
ob_color4resultsidewalls = bpy.data.objects.new('Color4ResultSideWalls', txt_text_005)
ob_color4resulttop = bpy.data.objects.new('Color4ResultTop', txt_text_004)
ob_materialblank = bpy.data.objects.new('MaterialBlank', me_cube_003)
ob_color4blank = bpy.data.objects.new('Color4Blank', txt_text_009)
ob_out_material0 = bpy.data.objects.new('Out.Material0', me_test_mesh_013)
ob_001_drillpath_x = bpy.data.objects.new('001.DrillPath.X', me_pocket_mesh_data_012)

# ---- transforms, parenting, visibility, modifiers, constraints
ob_path0.location = (0.0, -0.2032, 0.001)
ob_gcodepreamble.location = (-0.5514, 0.3895, 0.0)
ob_gcodepreamble.lineart.crease_threshold = 0.0
ob_gcodepostamble.location = (-0.5518, 0.07864, 0.0)
ob_gcodepostamble.lineart.crease_threshold = 0.0
ob_jobparameters.location = (-0.2917, 0.2412, 0.0)
ob_jobparameters.lineart.crease_threshold = 0.0
ob_projectparameters.location = (-0.805, 0.3912, 0.0)
ob_projectparameters.lineart.crease_threshold = 0.0
ob_color4resultpaths.location = (-0.802, 0.04755, 0.0)
ob_color4resultpaths.lineart.crease_threshold = 0.0
ob_color4parameters.location = (-0.802, 0.02174, 0.0)
ob_color4parameters.lineart.crease_threshold = 0.0
ob_color4pockets.location = (-0.802, 0.1262, 0.0)
ob_color4pockets.lineart.crease_threshold = 0.0
ob_color4resultbottom.location = (-0.802, 0.1489, 0.0)
ob_color4resultbottom.lineart.crease_threshold = 0.0
ob_color4resultsidewalls.location = (-0.802, 0.09997, 0.0)
ob_color4resultsidewalls.lineart.crease_threshold = 0.0
ob_color4resulttop.location = (-0.802, 0.1778, 0.0)
ob_color4resulttop.lineart.crease_threshold = 0.0
ob_materialblank.location = (0.0, 0.0, 0.0)
ob_materialblank.lock_rotations_4d = False
ob_materialblank.empty_display_type = 'ARROWS'
ob_materialblank.lineart.crease_threshold = 0.0
ob_color4blank.location = (-0.802, 0.07376, 0.0)
ob_color4blank.lineart.crease_threshold = 0.0
ob_out_material0.location = (0.0, -0.2032, 0.0)
ob_001_drillpath_x.location = (0.0254, 0.0254, 0.000254)

# ---- collection membership
scene.collection.objects.link(ob_path0)
col_collection_0_globals.objects.link(ob_gcodepreamble)
col_collection_0_globals.objects.link(ob_gcodepostamble)
col_collection_0_globals.objects.link(ob_jobparameters)
col_collection_0_globals.objects.link(ob_projectparameters)
col_collection_0_globals.objects.link(ob_color4resultpaths)
col_collection_0_globals.objects.link(ob_color4parameters)
col_collection_0_globals.objects.link(ob_color4pockets)
col_collection_0_globals.objects.link(ob_color4resultbottom)
col_collection_0_globals.objects.link(ob_color4resultsidewalls)
col_collection_0_globals.objects.link(ob_color4resulttop)
col_collection_0_globals.objects.link(ob_materialblank)
col_collection_0_globals.objects.link(ob_color4blank)
col_collection_out.objects.link(ob_out_material0)
col_collection_2.objects.link(ob_001_drillpath_x)

# ---- scene / render settings (as saved in the file)
scene.frame_start = 1; scene.frame_end = 250; scene.frame_set(4)
scene.render.engine = 'BLENDER_EEVEE_NEXT'
scene.cycles.use_denoising = False
scene.cycles.samples = 128
scene.cycles.sampling_pattern = 'TABULATED_SOBOL'
scene.cycles.use_adaptive_sampling = False
scene.cycles.use_light_tree = False
scene.view_settings.view_transform = 'Filmic'
bpy.context.view_layer.update()

# ---- added for rendering (the .blend has no active camera and no usable light): camera, sun
cam_auto = bpy.data.cameras.new('AutoCamera')
cam_auto.lens = 50.0
cam_auto.sensor_width = 36.0
cam_auto.clip_end = 1000.0
ob_auto_camera = bpy.data.objects.new('AutoCamera', cam_auto)
scene.collection.objects.link(ob_auto_camera)
ob_auto_camera.location = (3.3765, -4.14324, 2.6533)
ob_auto_camera.rotation_euler = (1.09748, -7.21219e-08, 0.694738)
scene.camera = ob_auto_camera
light_auto_sun = bpy.data.lights.new('AutoSun', 'SUN')
light_auto_sun.energy = 3.0
light_auto_sun.angle = 0.0523599
ob_auto_sun = bpy.data.objects.new('AutoSun', light_auto_sun)
scene.collection.objects.link(ob_auto_sun)
ob_auto_sun.rotation_euler = (0.872665, 0.174533, 0.523599)
bpy.context.view_layer.update()
